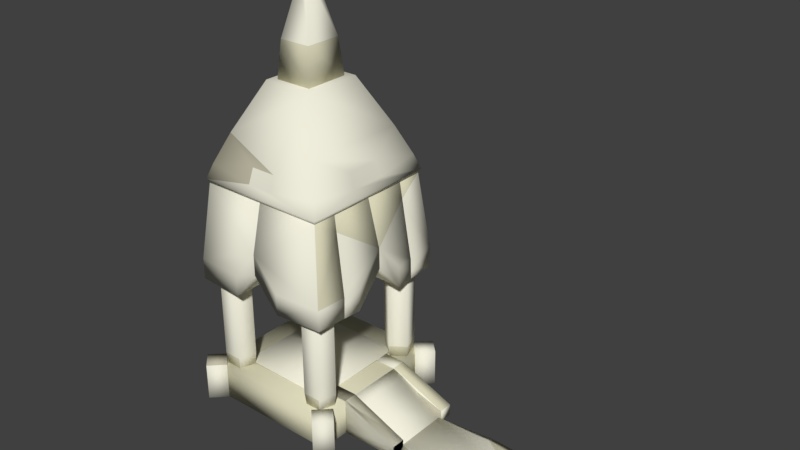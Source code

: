 # Source: FishingDock0-Colliders.blend  (saved by Blender 2.77.0; exported with 4.5.12 LTS)
import bpy
from mathutils import Matrix  # noqa: F401  (used for matrix-valued properties, if any)

bpy.ops.wm.read_factory_settings(use_empty=True)
scene = bpy.context.scene
scene.name = 'Scene'

# ---- collections
col_collection_1 = bpy.data.collections.new('Collection 1'); scene.collection.children.link(col_collection_1)

# ---- materials (node trees are filled in below, after node groups)
mat_marble01 = bpy.data.materials.new('marble01')
mat_marble01.alpha_threshold = 0.0
mat_marble01.use_transparent_shadow = False
mat_marble01.diffuse_color = (0.8627, 0.8431, 0.7059, 1.0)
mat_marble01.specular_color = (0.0, 0.0, 0.0)
mat_marble01.roughness = 0.5
mat_marble03 = bpy.data.materials.new('marble03')
mat_marble03.alpha_threshold = 0.0
mat_marble03.use_transparent_shadow = False
mat_marble03.diffuse_color = (0.6902, 0.6667, 0.4824, 1.0)
mat_marble03.specular_color = (0.0, 0.0, 0.0)
mat_marble03.roughness = 0.5
mat_marble02 = bpy.data.materials.new('marble02')
mat_marble02.alpha_threshold = 0.0
mat_marble02.use_transparent_shadow = False
mat_marble02.diffuse_color = (0.5373, 0.5098, 0.3882, 1.0)
mat_marble02.specular_color = (0.0, 0.0, 0.0)
mat_marble02.roughness = 0.5

# ---- material node trees

# ---- world
world_world = bpy.data.worlds.new('World'); scene.world = world_world
world_world.color = (0.05088, 0.05088, 0.05088)
world_world.use_sun_shadow = False
world_world.sun_shadow_jitter_overblur = 0.0
world_world.cycles.sampling_method = 'MANUAL'

# ---- meshes
me_marble01_059 = bpy.data.meshes.new('marble01.059')
me_marble01_059.from_pydata([(-2.473, 0.01674, -2.148), (-2.062, -1.083, -1.738), (-1.652, -1.083, -2.148), (-2.062, 0.01674, -1.738), (-2.062, -1.083, -2.558), (-2.473, -1.083, -2.148), (-2.062, 0.01674, -2.558), (-1.652, 0.01674, -2.148)], [], [(3, 1, 2, 7), (4, 5, 0, 6), (2, 4, 6, 7), (4, 2, 1, 5), (0, 5, 1, 3), (6, 0, 3, 7)])
me_marble01_059.polygons.foreach_set('use_smooth', [True] * 6)
me_marble01_059.polygons.foreach_set('material_index', [2, 0, 0, 2, 0, 0])
_ca = me_marble01_059.color_attributes.new('Col', 'BYTE_COLOR', 'CORNER')
_ca.data.foreach_set('color', [1.0, 1.0, 1.0, 1.0, 1.0, 1.0, 1.0, 1.0, 1.0, 1.0, 1.0, 1.0, 1.0, 1.0, 1.0, 1.0, 1.0, 1.0, 1.0, 1.0, 1.0, 1.0, 1.0, 1.0, 1.0, 1.0, 1.0, 1.0, 1.0, 1.0, 1.0, 1.0, 1.0, 1.0, 1.0, 1.0, 1.0, 1.0, 1.0, 1.0, 1.0, 1.0, 1.0, 1.0, 1.0, 1.0, 1.0, 1.0, 1.0, 1.0, 1.0, 1.0, 1.0, 1.0, 1.0, 1.0, 1.0, 1.0, 1.0, 1.0, 1.0, 1.0, 1.0, 1.0, 1.0, 1.0, 1.0, 1.0, 1.0, 1.0, 1.0, 1.0, 1.0, 1.0, 1.0, 1.0, 1.0, 1.0, 1.0, 1.0, 1.0, 1.0, 1.0, 1.0, 1.0, 1.0, 1.0, 1.0, 1.0, 1.0, 1.0, 1.0, 1.0, 1.0, 1.0, 1.0])
me_marble01_059.materials.append(mat_marble01)
me_marble01_059.materials.append(mat_marble03)
me_marble01_059.materials.append(mat_marble02)
me_marble01_059.use_remesh_preserve_volume = False
me_marble01_059.use_remesh_preserve_attributes = False
me_marble01_059.use_mirror_vertex_groups = False
me_marble01_059.update()
me_marble01_058 = bpy.data.meshes.new('marble01.058')
me_marble01_058.from_pydata([(-2.062, -1.083, 2.558), (-1.652, -1.083, 2.148), (-2.473, -1.083, 2.148), (-2.062, 0.01674, 2.558), (-2.062, -1.083, 1.738), (-1.652, 0.01674, 2.148), (-2.062, 0.01674, 1.738), (-2.473, 0.01674, 2.148)], [], [(1, 4, 6, 5), (4, 2, 7, 6), (0, 2, 4, 1), (6, 7, 3, 5), (3, 0, 1, 5), (7, 2, 0, 3)])
me_marble01_058.polygons.foreach_set('use_smooth', [True] * 6)
me_marble01_058.polygons.foreach_set('material_index', [0, 0, 0, 0, 1, 0])
_ca = me_marble01_058.color_attributes.new('Col', 'BYTE_COLOR', 'CORNER')
_ca.data.foreach_set('color', [1.0, 1.0, 1.0, 1.0, 1.0, 1.0, 1.0, 1.0, 1.0, 1.0, 1.0, 1.0, 1.0, 1.0, 1.0, 1.0, 1.0, 1.0, 1.0, 1.0, 1.0, 1.0, 1.0, 1.0, 1.0, 1.0, 1.0, 1.0, 1.0, 1.0, 1.0, 1.0, 1.0, 1.0, 1.0, 1.0, 1.0, 1.0, 1.0, 1.0, 1.0, 1.0, 1.0, 1.0, 1.0, 1.0, 1.0, 1.0, 1.0, 1.0, 1.0, 1.0, 1.0, 1.0, 1.0, 1.0, 1.0, 1.0, 1.0, 1.0, 1.0, 1.0, 1.0, 1.0, 1.0, 1.0, 1.0, 1.0, 1.0, 1.0, 1.0, 1.0, 1.0, 1.0, 1.0, 1.0, 1.0, 1.0, 1.0, 1.0, 1.0, 1.0, 1.0, 1.0, 1.0, 1.0, 1.0, 1.0, 1.0, 1.0, 1.0, 1.0, 1.0, 1.0, 1.0, 1.0])
me_marble01_058.materials.append(mat_marble01)
me_marble01_058.materials.append(mat_marble03)
me_marble01_058.materials.append(mat_marble02)
me_marble01_058.use_remesh_preserve_volume = False
me_marble01_058.use_remesh_preserve_attributes = False
me_marble01_058.use_mirror_vertex_groups = False
me_marble01_058.update()
me_marble01_057 = bpy.data.meshes.new('marble01.057')
me_marble01_057.from_pydata([(2.473, -1.083, 2.148), (1.652, -1.083, 2.148), (2.473, 0.01674, 2.148), (2.062, -1.083, 2.558), (2.062, -1.083, 1.738), (2.062, 0.01674, 2.558), (2.062, 0.01674, 1.738), (1.652, 0.01674, 2.148)], [], [(4, 1, 7, 6), (0, 4, 6, 2), (3, 1, 4, 0), (5, 3, 0, 2), (7, 1, 3, 5), (6, 7, 5, 2)])
me_marble01_057.polygons.foreach_set('use_smooth', [True] * 6)
_ca = me_marble01_057.color_attributes.new('Col', 'BYTE_COLOR', 'CORNER')
_ca.data.foreach_set('color', [1.0, 1.0, 1.0, 1.0, 1.0, 1.0, 1.0, 1.0, 1.0, 1.0, 1.0, 1.0, 1.0, 1.0, 1.0, 1.0, 1.0, 1.0, 1.0, 1.0, 1.0, 1.0, 1.0, 1.0, 1.0, 1.0, 1.0, 1.0, 1.0, 1.0, 1.0, 1.0, 1.0, 1.0, 1.0, 1.0, 1.0, 1.0, 1.0, 1.0, 1.0, 1.0, 1.0, 1.0, 1.0, 1.0, 1.0, 1.0, 1.0, 1.0, 1.0, 1.0, 1.0, 1.0, 1.0, 1.0, 1.0, 1.0, 1.0, 1.0, 1.0, 1.0, 1.0, 1.0, 1.0, 1.0, 1.0, 1.0, 1.0, 1.0, 1.0, 1.0, 1.0, 1.0, 1.0, 1.0, 1.0, 1.0, 1.0, 1.0, 1.0, 1.0, 1.0, 1.0, 1.0, 1.0, 1.0, 1.0, 1.0, 1.0, 1.0, 1.0, 1.0, 1.0, 1.0, 1.0])
me_marble01_057.materials.append(mat_marble01)
me_marble01_057.materials.append(mat_marble03)
me_marble01_057.materials.append(mat_marble02)
me_marble01_057.use_remesh_preserve_volume = False
me_marble01_057.use_remesh_preserve_attributes = False
me_marble01_057.use_mirror_vertex_groups = False
me_marble01_057.update()
me_marble01_056 = bpy.data.meshes.new('marble01.056')
me_marble01_056.from_pydata([(3.65, -0.149, -0.8), (4.5, -0.149, -1.0), (5.4, -0.149, 0.8), (6.1, -0.149, 0.7), (6.55, -0.109, 0.75), (7.4, -0.149, -0.4), (7.895, -0.149, 0.2), (7.75, -0.149, 0.4), (3.65, 0.0009855, -0.9869), (3.6, 0.0009855, 0.92), (4.5, 0.0009855, -1.291), (5.5, 0.0009855, -1.191), (5.3, 0.0009855, 1.086), (5.4, 0.0009855, 1.086), (6.55, 0.0009855, 1.036), (7.0, 0.0009855, 0.9865), (7.4, 0.0009855, -0.6909), (8.349, 0.0009855, 0.1831), (8.149, 0.0009855, -0.2869), (7.75, 0.0009855, 0.6865), (3.6, -0.149, 0.75), (5.5, -0.109, -0.9), (5.3, -0.149, 0.8), (7.0, -0.109, 0.7), (7.85, -0.149, -0.1)], [], [(10, 1, 0, 8), (6, 24, 18, 17), (4, 15, 14), (7, 17, 19), (7, 6, 17), (13, 2, 4, 14), (8, 11, 10), (8, 16, 11), (8, 18, 16), (8, 17, 18), (8, 19, 17), (8, 15, 19), (12, 22, 2, 13), (15, 4, 23), (8, 12, 13), (8, 9, 12), (5, 21, 11, 16), (8, 14, 15), (5, 0, 1), (8, 13, 14), (21, 1, 10, 11), (23, 3, 7), (24, 5, 16, 18), (23, 7, 19, 15), (8, 0, 20, 9), (21, 5, 1), (5, 24, 6), (9, 20, 22, 12), (5, 6, 7), (5, 7, 3), (5, 3, 2), (5, 2, 22), (3, 23, 2), (5, 22, 20), (5, 20, 0), (23, 4, 2)])
me_marble01_056.polygons.foreach_set('use_smooth', [True] * 36)
me_marble01_056.polygons.foreach_set('material_index', [1, 0, 1, 1, 1, 1, 0, 0, 0, 1, 1, 0, 0, 1, 0, 1, 0, 1, 0, 0, 1, 0, 1, 1, 1, 0, 0, 0, 1, 0, 1, 0, 1, 0, 0, 0])
_ca = me_marble01_056.color_attributes.new('Col', 'BYTE_COLOR', 'CORNER')
_ca.data.foreach_set('color', [1.0, 1.0, 1.0, 1.0, 1.0, 1.0, 1.0, 1.0, 1.0, 1.0, 1.0, 1.0, 1.0, 1.0, 1.0, 1.0, 1.0, 1.0, 1.0, 1.0, 1.0, 1.0, 1.0, 1.0, 1.0, 1.0, 1.0, 1.0, 1.0, 1.0, 1.0, 1.0, 1.0, 1.0, 1.0, 1.0, 1.0, 1.0, 1.0, 1.0, 1.0, 1.0, 1.0, 1.0, 1.0, 1.0, 1.0, 1.0, 1.0, 1.0, 1.0, 1.0, 1.0, 1.0, 1.0, 1.0, 1.0, 1.0, 1.0, 1.0, 1.0, 1.0, 1.0, 1.0, 1.0, 1.0, 1.0, 1.0, 1.0, 1.0, 1.0, 1.0, 1.0, 1.0, 1.0, 1.0, 1.0, 1.0, 1.0, 1.0, 1.0, 1.0, 1.0, 1.0, 1.0, 1.0, 1.0, 1.0, 1.0, 1.0, 1.0, 1.0, 1.0, 1.0, 1.0, 1.0, 1.0, 1.0, 1.0, 1.0, 1.0, 1.0, 1.0, 1.0, 1.0, 1.0, 1.0, 1.0, 1.0, 1.0, 1.0, 1.0, 1.0, 1.0, 1.0, 1.0, 1.0, 1.0, 1.0, 1.0, 1.0, 1.0, 1.0, 1.0, 1.0, 1.0, 1.0, 1.0, 1.0, 1.0, 1.0, 1.0, 1.0, 1.0, 1.0, 1.0, 1.0, 1.0, 1.0, 1.0, 1.0, 1.0, 1.0, 1.0, 1.0, 1.0, 1.0, 1.0, 1.0, 1.0, 1.0, 1.0, 1.0, 1.0, 1.0, 1.0, 1.0, 1.0, 1.0, 1.0, 1.0, 1.0, 1.0, 1.0, 1.0, 1.0, 1.0, 1.0, 1.0, 1.0, 1.0, 1.0, 1.0, 1.0, 1.0, 1.0, 1.0, 1.0, 1.0, 1.0, 1.0, 1.0, 1.0, 1.0, 1.0, 1.0, 1.0, 1.0, 1.0, 1.0, 1.0, 1.0, 1.0, 1.0, 1.0, 1.0, 1.0, 1.0, 1.0, 1.0, 1.0, 1.0, 1.0, 1.0, 1.0, 1.0, 1.0, 1.0, 1.0, 1.0, 1.0, 1.0, 1.0, 1.0, 1.0, 1.0, 1.0, 1.0, 1.0, 1.0, 1.0, 1.0, 1.0, 1.0, 1.0, 1.0, 1.0, 1.0, 1.0, 1.0, 1.0, 1.0, 1.0, 1.0, 1.0, 1.0, 1.0, 1.0, 1.0, 1.0, 1.0, 1.0, 1.0, 1.0, 1.0, 1.0, 1.0, 1.0, 1.0, 1.0, 1.0, 1.0, 1.0, 1.0, 1.0, 1.0, 1.0, 1.0, 1.0, 1.0, 1.0, 1.0, 1.0, 1.0, 1.0, 1.0, 1.0, 1.0, 1.0, 1.0, 1.0, 1.0, 1.0, 1.0, 1.0, 1.0, 1.0, 1.0, 1.0, 1.0, 1.0, 1.0, 1.0, 1.0, 1.0, 1.0, 1.0, 1.0, 1.0, 1.0, 1.0, 1.0, 1.0, 1.0, 1.0, 1.0, 1.0, 1.0, 1.0, 1.0, 1.0, 1.0, 1.0, 1.0, 1.0, 1.0, 1.0, 1.0, 1.0, 1.0, 1.0, 1.0, 1.0, 1.0, 1.0, 1.0, 1.0, 1.0, 1.0, 1.0, 1.0, 1.0, 1.0, 1.0, 1.0, 1.0, 1.0, 1.0, 1.0, 1.0, 1.0, 1.0, 1.0, 1.0, 1.0, 1.0, 1.0, 1.0, 1.0, 1.0, 1.0, 1.0, 1.0, 1.0, 1.0, 1.0, 1.0, 1.0, 1.0, 1.0, 1.0, 1.0, 1.0, 1.0, 1.0, 1.0, 1.0, 1.0, 1.0, 1.0, 1.0, 1.0, 1.0, 1.0, 1.0, 1.0, 1.0, 1.0, 1.0, 1.0, 1.0, 1.0, 1.0, 1.0, 1.0, 1.0, 1.0, 1.0, 1.0, 1.0, 1.0, 1.0, 1.0, 1.0, 1.0, 1.0, 1.0, 1.0, 1.0, 1.0, 1.0, 1.0, 1.0, 1.0, 1.0, 1.0, 1.0, 1.0, 1.0, 1.0, 1.0, 1.0, 1.0, 1.0, 1.0, 1.0, 1.0, 1.0, 1.0, 1.0, 1.0, 1.0, 1.0, 1.0, 1.0, 1.0, 1.0, 1.0, 1.0, 1.0, 1.0, 1.0, 1.0, 1.0, 1.0, 1.0, 1.0, 1.0, 1.0, 1.0, 1.0, 1.0, 1.0, 1.0, 1.0, 1.0, 1.0, 1.0, 1.0, 1.0, 1.0, 1.0, 1.0, 1.0, 1.0, 1.0, 1.0, 1.0, 1.0, 1.0, 1.0, 1.0, 1.0, 1.0, 1.0, 1.0, 1.0, 1.0, 1.0, 1.0, 1.0, 1.0, 1.0, 1.0, 1.0, 1.0, 1.0, 1.0, 1.0, 1.0, 1.0, 1.0])
me_marble01_056.materials.append(mat_marble01)
me_marble01_056.materials.append(mat_marble03)
me_marble01_056.materials.append(mat_marble02)
me_marble01_056.use_remesh_preserve_volume = False
me_marble01_056.use_remesh_preserve_attributes = False
me_marble01_056.use_mirror_vertex_groups = False
me_marble01_056.update()
me_marble01_055 = bpy.data.meshes.new('marble01.055')
me_marble01_055.from_pydata([(2.048, -0.0008, -0.8948), (2.048, -1.027, -0.8948), (3.767, -0.0008, 0.8452), (3.767, -0.0008, -0.8948), (2.048, -1.027, 0.8452), (2.048, -0.0008, 0.8452), (2.762, -0.6838, -0.8948), (2.762, -0.6838, 0.8452), (2.388, -0.88, 0.8452), (2.388, -0.88, -0.8948), (3.742, -0.1319, -0.8948), (3.742, -0.1319, 0.8452)], [], [(10, 11, 7, 6), (10, 0, 3), (3, 2, 11, 10), (6, 7, 8, 9), (5, 2, 3, 0), (8, 4, 1, 9), (5, 4, 8), (5, 8, 7), (5, 7, 11), (5, 11, 2), (4, 5, 0, 1), (10, 6, 9), (10, 9, 1), (10, 1, 0)])
me_marble01_055.polygons.foreach_set('use_smooth', [True] * 14)
_ca = me_marble01_055.color_attributes.new('Col', 'BYTE_COLOR', 'CORNER')
_ca.data.foreach_set('color', [1.0, 1.0, 1.0, 1.0, 1.0, 1.0, 1.0, 1.0, 1.0, 1.0, 1.0, 1.0, 1.0, 1.0, 1.0, 1.0, 1.0, 1.0, 1.0, 1.0, 1.0, 1.0, 1.0, 1.0, 1.0, 1.0, 1.0, 1.0, 1.0, 1.0, 1.0, 1.0, 1.0, 1.0, 1.0, 1.0, 1.0, 1.0, 1.0, 1.0, 1.0, 1.0, 1.0, 1.0, 1.0, 1.0, 1.0, 1.0, 1.0, 1.0, 1.0, 1.0, 1.0, 1.0, 1.0, 1.0, 1.0, 1.0, 1.0, 1.0, 1.0, 1.0, 1.0, 1.0, 1.0, 1.0, 1.0, 1.0, 1.0, 1.0, 1.0, 1.0, 1.0, 1.0, 1.0, 1.0, 1.0, 1.0, 1.0, 1.0, 1.0, 1.0, 1.0, 1.0, 1.0, 1.0, 1.0, 1.0, 1.0, 1.0, 1.0, 1.0, 1.0, 1.0, 1.0, 1.0, 1.0, 1.0, 1.0, 1.0, 1.0, 1.0, 1.0, 1.0, 1.0, 1.0, 1.0, 1.0, 1.0, 1.0, 1.0, 1.0, 1.0, 1.0, 1.0, 1.0, 1.0, 1.0, 1.0, 1.0, 1.0, 1.0, 1.0, 1.0, 1.0, 1.0, 1.0, 1.0, 1.0, 1.0, 1.0, 1.0, 1.0, 1.0, 1.0, 1.0, 1.0, 1.0, 1.0, 1.0, 1.0, 1.0, 1.0, 1.0, 1.0, 1.0, 1.0, 1.0, 1.0, 1.0, 1.0, 1.0, 1.0, 1.0, 1.0, 1.0, 1.0, 1.0, 1.0, 1.0, 1.0, 1.0, 1.0, 1.0, 1.0, 1.0, 1.0, 1.0, 1.0, 1.0, 1.0, 1.0, 1.0, 1.0, 1.0, 1.0, 1.0, 1.0, 1.0, 1.0, 1.0, 1.0, 1.0, 1.0, 1.0, 1.0, 1.0, 1.0, 1.0, 1.0, 1.0, 1.0])
me_marble01_055.materials.append(mat_marble01)
me_marble01_055.materials.append(mat_marble03)
me_marble01_055.materials.append(mat_marble02)
me_marble01_055.use_remesh_preserve_volume = False
me_marble01_055.use_remesh_preserve_attributes = False
me_marble01_055.use_mirror_vertex_groups = False
me_marble01_055.update()
me_marble01_054 = bpy.data.meshes.new('marble01.054')
me_marble01_054.from_pydata([(0.006718, -6.212, 1.093), (0.6775, -6.068, 1.072), (0.6702, -6.07, -1.074), (-0.006718, -6.212, -1.093), (0.9512, -6.009, 1.032), (0.9479, -6.009, -1.035), (-0.9479, -6.009, 1.035), (-0.6702, -6.07, 1.074), (-0.6775, -6.068, -1.072), (-0.9512, -6.009, -1.032), (-0.9862, -6.081, -0.7196), (-1.003, -6.227, 0.006529), (1.003, -6.227, -0.006529), (0.984, -6.08, -0.7267), (7.786e-16, -6.367, 3.247e-18), (-0.002973, -6.338, -0.8254), (0.7288, -6.274, -0.7844), (0.7733, -6.34, -0.002803), (-0.7319, -6.274, -0.7814), (-0.7733, -6.34, 0.002803), (-0.984, -6.08, 0.7267), (0.9862, -6.081, 0.7196), (0.002973, -6.338, 0.8254), (0.7319, -6.274, 0.7814), (-0.7288, -6.274, 0.7844)], [], [(2, 16, 5), (16, 13, 5), (18, 8, 9), (10, 18, 9), (23, 1, 4), (21, 23, 4), (7, 24, 6), (24, 20, 6), (9, 6, 4, 5), (7, 24, 22, 0), (16, 13, 12, 17), (20, 6, 9, 10), (8, 9, 5, 2), (3, 2, 16, 15), (10, 11, 20), (20, 11, 19, 24), (15, 16, 17, 14), (18, 8, 3, 15), (0, 22, 23, 1), (8, 2, 3), (23, 17, 12, 21), (6, 7, 1, 4), (19, 14, 22, 24), (13, 21, 12), (11, 10, 18, 19), (19, 18, 15, 14), (7, 0, 1), (22, 14, 17, 23), (4, 21, 13, 5)])
me_marble01_054.polygons.foreach_set('use_smooth', [True] * 29)
me_marble01_054.polygons.foreach_set('material_index', [2, 2, 2, 2, 2, 2, 2, 2, 0, 2, 2, 2, 2, 2, 2, 2, 2, 2, 2, 2, 2, 2, 2, 2, 2, 2, 2, 2, 2])
_ca = me_marble01_054.color_attributes.new('Col', 'BYTE_COLOR', 'CORNER')
_ca.data.foreach_set('color', [1.0, 1.0, 1.0, 1.0, 1.0, 1.0, 1.0, 1.0, 1.0, 1.0, 1.0, 1.0, 1.0, 1.0, 1.0, 1.0, 1.0, 1.0, 1.0, 1.0, 1.0, 1.0, 1.0, 1.0, 1.0, 1.0, 1.0, 1.0, 1.0, 1.0, 1.0, 1.0, 1.0, 1.0, 1.0, 1.0, 1.0, 1.0, 1.0, 1.0, 1.0, 1.0, 1.0, 1.0, 1.0, 1.0, 1.0, 1.0, 1.0, 1.0, 1.0, 1.0, 1.0, 1.0, 1.0, 1.0, 1.0, 1.0, 1.0, 1.0, 1.0, 1.0, 1.0, 1.0, 1.0, 1.0, 1.0, 1.0, 1.0, 1.0, 1.0, 1.0, 1.0, 1.0, 1.0, 1.0, 1.0, 1.0, 1.0, 1.0, 1.0, 1.0, 1.0, 1.0, 1.0, 1.0, 1.0, 1.0, 1.0, 1.0, 1.0, 1.0, 1.0, 1.0, 1.0, 1.0, 1.0, 1.0, 1.0, 1.0, 1.0, 1.0, 1.0, 1.0, 1.0, 1.0, 1.0, 1.0, 1.0, 1.0, 1.0, 1.0, 1.0, 1.0, 1.0, 1.0, 1.0, 1.0, 1.0, 1.0, 1.0, 1.0, 1.0, 1.0, 1.0, 1.0, 1.0, 1.0, 1.0, 1.0, 1.0, 1.0, 1.0, 1.0, 1.0, 1.0, 1.0, 1.0, 1.0, 1.0, 1.0, 1.0, 1.0, 1.0, 1.0, 1.0, 1.0, 1.0, 1.0, 1.0, 1.0, 1.0, 1.0, 1.0, 1.0, 1.0, 1.0, 1.0, 1.0, 1.0, 1.0, 1.0, 1.0, 1.0, 1.0, 1.0, 1.0, 1.0, 1.0, 1.0, 1.0, 1.0, 1.0, 1.0, 1.0, 1.0, 1.0, 1.0, 1.0, 1.0, 1.0, 1.0, 1.0, 1.0, 1.0, 1.0, 1.0, 1.0, 1.0, 1.0, 1.0, 1.0, 1.0, 1.0, 1.0, 1.0, 1.0, 1.0, 1.0, 1.0, 1.0, 1.0, 1.0, 1.0, 1.0, 1.0, 1.0, 1.0, 1.0, 1.0, 1.0, 1.0, 1.0, 1.0, 1.0, 1.0, 1.0, 1.0, 1.0, 1.0, 1.0, 1.0, 1.0, 1.0, 1.0, 1.0, 1.0, 1.0, 1.0, 1.0, 1.0, 1.0, 1.0, 1.0, 1.0, 1.0, 1.0, 1.0, 1.0, 1.0, 1.0, 1.0, 1.0, 1.0, 1.0, 1.0, 1.0, 1.0, 1.0, 1.0, 1.0, 1.0, 1.0, 1.0, 1.0, 1.0, 1.0, 1.0, 1.0, 1.0, 1.0, 1.0, 1.0, 1.0, 1.0, 1.0, 1.0, 1.0, 1.0, 1.0, 1.0, 1.0, 1.0, 1.0, 1.0, 1.0, 1.0, 1.0, 1.0, 1.0, 1.0, 1.0, 1.0, 1.0, 1.0, 1.0, 1.0, 1.0, 1.0, 1.0, 1.0, 1.0, 1.0, 1.0, 1.0, 1.0, 1.0, 1.0, 1.0, 1.0, 1.0, 1.0, 1.0, 1.0, 1.0, 1.0, 1.0, 1.0, 1.0, 1.0, 1.0, 1.0, 1.0, 1.0, 1.0, 1.0, 1.0, 1.0, 1.0, 1.0, 1.0, 1.0, 1.0, 1.0, 1.0, 1.0, 1.0, 1.0, 1.0, 1.0, 1.0, 1.0, 1.0, 1.0, 1.0, 1.0, 1.0, 1.0, 1.0, 1.0, 1.0, 1.0, 1.0, 1.0, 1.0, 1.0, 1.0, 1.0, 1.0, 1.0, 1.0, 1.0, 1.0, 1.0, 1.0, 1.0, 1.0, 1.0, 1.0, 1.0, 1.0, 1.0, 1.0, 1.0, 1.0, 1.0, 1.0, 1.0, 1.0, 1.0, 1.0, 1.0, 1.0, 1.0, 1.0, 1.0, 1.0, 1.0, 1.0, 1.0, 1.0, 1.0, 1.0, 1.0, 1.0, 1.0, 1.0, 1.0, 1.0, 1.0, 1.0, 1.0, 1.0, 1.0, 1.0, 1.0, 1.0, 1.0, 1.0, 1.0, 1.0, 1.0, 1.0, 1.0, 1.0, 1.0, 1.0, 1.0, 1.0, 1.0, 1.0, 1.0, 1.0, 1.0, 1.0, 1.0])
me_marble01_054.materials.append(mat_marble01)
me_marble01_054.materials.append(mat_marble03)
me_marble01_054.materials.append(mat_marble02)
me_marble01_054.use_remesh_preserve_volume = False
me_marble01_054.use_remesh_preserve_attributes = False
me_marble01_054.use_mirror_vertex_groups = False
me_marble01_054.update()
me_marble01_053 = bpy.data.meshes.new('marble01.053')
me_marble01_053.from_pydata([(2.05, -1.05, 0.8052), (3.75, -2.98e-08, 1.205), (1.41, -2.98e-08, 1.205), (1.41, -1.05, 1.205), (2.05, -1.05, 1.205), (3.75, -0.35, 1.205), (3.75, -0.35, 0.8052), (3.75, -2.98e-08, 0.8052), (1.41, -1.05, 0.8052), (1.41, -2.98e-08, 0.8052)], [], [(6, 5, 4, 0), (2, 3, 4), (7, 1, 5, 6), (6, 0, 8), (5, 1, 2, 4), (0, 4, 3, 8), (2, 1, 7, 9), (3, 2, 9, 8), (9, 7, 6, 8)])
me_marble01_053.polygons.foreach_set('use_smooth', [True] * 9)
me_marble01_053.polygons.foreach_set('material_index', [1, 0, 0, 0, 0, 0, 0, 0, 2])
_ca = me_marble01_053.color_attributes.new('Col', 'BYTE_COLOR', 'CORNER')
_ca.data.foreach_set('color', [1.0, 1.0, 1.0, 1.0, 1.0, 1.0, 1.0, 1.0, 1.0, 1.0, 1.0, 1.0, 1.0, 1.0, 1.0, 1.0, 1.0, 1.0, 1.0, 1.0, 1.0, 1.0, 1.0, 1.0, 1.0, 1.0, 1.0, 1.0, 1.0, 1.0, 1.0, 1.0, 1.0, 1.0, 1.0, 1.0, 1.0, 1.0, 1.0, 1.0, 1.0, 1.0, 1.0, 1.0, 1.0, 1.0, 1.0, 1.0, 1.0, 1.0, 1.0, 1.0, 1.0, 1.0, 1.0, 1.0, 1.0, 1.0, 1.0, 1.0, 1.0, 1.0, 1.0, 1.0, 1.0, 1.0, 1.0, 1.0, 1.0, 1.0, 1.0, 1.0, 1.0, 1.0, 1.0, 1.0, 1.0, 1.0, 1.0, 1.0, 1.0, 1.0, 1.0, 1.0, 1.0, 1.0, 1.0, 1.0, 1.0, 1.0, 1.0, 1.0, 1.0, 1.0, 1.0, 1.0, 1.0, 1.0, 1.0, 1.0, 1.0, 1.0, 1.0, 1.0, 1.0, 1.0, 1.0, 1.0, 1.0, 1.0, 1.0, 1.0, 1.0, 1.0, 1.0, 1.0, 1.0, 1.0, 1.0, 1.0, 1.0, 1.0, 1.0, 1.0, 1.0, 1.0, 1.0, 1.0, 1.0, 1.0, 1.0, 1.0, 1.0, 1.0, 1.0, 1.0])
me_marble01_053.materials.append(mat_marble01)
me_marble01_053.materials.append(mat_marble03)
me_marble01_053.materials.append(mat_marble02)
me_marble01_053.use_remesh_preserve_volume = False
me_marble01_053.use_remesh_preserve_attributes = False
me_marble01_053.use_mirror_vertex_groups = False
me_marble01_053.update()
me_marble01_052 = bpy.data.meshes.new('marble01.052')
me_marble01_052.from_pydata([(-2.05, -2.51e-16, 2.15), (-2.05, -2.51e-16, -2.15), (2.05, 2.51e-16, -2.15), (2.05, 2.51e-16, 2.15), (-2.05, -1.02, 2.15), (-2.05, -1.02, -2.15), (2.05, -1.02, -2.15), (2.05, -1.02, 2.15)], [], [(1, 2, 6, 5), (7, 6, 2, 3), (0, 3, 2, 1), (4, 0, 1, 5), (7, 3, 0, 4), (4, 5, 6, 7)])
me_marble01_052.polygons.foreach_set('use_smooth', [True] * 6)
me_marble01_052.polygons.foreach_set('material_index', [1, 1, 1, 1, 1, 1])
_ca = me_marble01_052.color_attributes.new('Col', 'BYTE_COLOR', 'CORNER')
_ca.data.foreach_set('color', [1.0, 1.0, 1.0, 1.0, 1.0, 1.0, 1.0, 1.0, 1.0, 1.0, 1.0, 1.0, 1.0, 1.0, 1.0, 1.0, 1.0, 1.0, 1.0, 1.0, 1.0, 1.0, 1.0, 1.0, 1.0, 1.0, 1.0, 1.0, 1.0, 1.0, 1.0, 1.0, 1.0, 1.0, 1.0, 1.0, 1.0, 1.0, 1.0, 1.0, 1.0, 1.0, 1.0, 1.0, 1.0, 1.0, 1.0, 1.0, 1.0, 1.0, 1.0, 1.0, 1.0, 1.0, 1.0, 1.0, 1.0, 1.0, 1.0, 1.0, 1.0, 1.0, 1.0, 1.0, 1.0, 1.0, 1.0, 1.0, 1.0, 1.0, 1.0, 1.0, 1.0, 1.0, 1.0, 1.0, 1.0, 1.0, 1.0, 1.0, 1.0, 1.0, 1.0, 1.0, 1.0, 1.0, 1.0, 1.0, 1.0, 1.0, 1.0, 1.0, 1.0, 1.0, 1.0, 1.0])
me_marble01_052.materials.append(mat_marble01)
me_marble01_052.materials.append(mat_marble03)
me_marble01_052.materials.append(mat_marble02)
me_marble01_052.use_remesh_preserve_volume = False
me_marble01_052.use_remesh_preserve_attributes = False
me_marble01_052.use_mirror_vertex_groups = False
me_marble01_052.update()
me_marble01_051 = bpy.data.meshes.new('marble01.051')
me_marble01_051.from_pydata([(-1.41, -1.02, 1.51), (1.41, -1.02, 1.51), (1.41, -1.02, -1.51), (-1.41, -1.02, -1.51), (-1.41, -1.06, 1.51), (1.41, -1.06, 1.51), (1.41, -1.06, -1.51), (-1.41, -1.06, -1.51)], [], [(3, 2, 6, 7), (5, 6, 2, 1), (0, 1, 2, 3), (4, 0, 3, 7), (5, 1, 0, 4), (4, 7, 6, 5)])
me_marble01_051.polygons.foreach_set('use_smooth', [True] * 6)
_ca = me_marble01_051.color_attributes.new('Col', 'BYTE_COLOR', 'CORNER')
_ca.data.foreach_set('color', [1.0, 1.0, 1.0, 1.0, 1.0, 1.0, 1.0, 1.0, 1.0, 1.0, 1.0, 1.0, 1.0, 1.0, 1.0, 1.0, 1.0, 1.0, 1.0, 1.0, 1.0, 1.0, 1.0, 1.0, 1.0, 1.0, 1.0, 1.0, 1.0, 1.0, 1.0, 1.0, 1.0, 1.0, 1.0, 1.0, 1.0, 1.0, 1.0, 1.0, 1.0, 1.0, 1.0, 1.0, 1.0, 1.0, 1.0, 1.0, 1.0, 1.0, 1.0, 1.0, 1.0, 1.0, 1.0, 1.0, 1.0, 1.0, 1.0, 1.0, 1.0, 1.0, 1.0, 1.0, 1.0, 1.0, 1.0, 1.0, 1.0, 1.0, 1.0, 1.0, 1.0, 1.0, 1.0, 1.0, 1.0, 1.0, 1.0, 1.0, 1.0, 1.0, 1.0, 1.0, 1.0, 1.0, 1.0, 1.0, 1.0, 1.0, 1.0, 1.0, 1.0, 1.0, 1.0, 1.0])
me_marble01_051.materials.append(mat_marble01)
me_marble01_051.materials.append(mat_marble03)
me_marble01_051.materials.append(mat_marble02)
me_marble01_051.use_remesh_preserve_volume = False
me_marble01_051.use_remesh_preserve_attributes = False
me_marble01_051.use_mirror_vertex_groups = False
me_marble01_051.update()
me_marble01_050 = bpy.data.meshes.new('marble01.050')
me_marble01_050.from_pydata([(-1.54, -1.366, -1.191), (-1.113, -1.366, -1.501), (-1.276, -1.366, -2.004), (-1.804, -1.366, -2.004), (-1.967, -1.366, -1.501), (-1.54, -0.9864, -1.24), (-1.16, -0.9864, -1.516), (-1.305, -0.9864, -1.964), (-1.775, -0.9864, -1.964), (-1.92, -0.9864, -1.516), (-1.54, -3.686, -1.191), (-1.113, -3.686, -1.501), (-1.276, -3.686, -2.004), (-1.804, -3.686, -2.004), (-1.967, -3.686, -1.501), (-1.54, -3.766, -1.265), (-1.183, -3.766, -1.524), (-1.319, -3.766, -1.944), (-1.761, -3.766, -1.944), (-1.897, -3.766, -1.524)], [], [(18, 15, 19), (16, 15, 18), (17, 16, 18), (12, 18, 13), (17, 18, 12), (13, 14, 4, 3), (11, 12, 2, 1), (9, 5, 7, 8), (6, 5, 0, 1), (2, 7, 6, 1), (15, 10, 14, 19), (11, 10, 15, 16), (8, 3, 4, 9), (18, 19, 14, 13), (9, 4, 0, 5), (11, 1, 0, 10), (2, 3, 8, 7), (12, 13, 3, 2), (16, 17, 12, 11), (7, 5, 6), (0, 4, 14, 10)])
me_marble01_050.polygons.foreach_set('use_smooth', [True] * 21)
me_marble01_050.polygons.foreach_set('material_index', [0, 0, 0, 0, 0, 0, 0, 0, 0, 0, 0, 0, 1, 0, 1, 1, 1, 0, 0, 0, 1])
_ca = me_marble01_050.color_attributes.new('Col', 'BYTE_COLOR', 'CORNER')
_ca.data.foreach_set('color', [1.0, 1.0, 1.0, 1.0, 1.0, 1.0, 1.0, 1.0, 1.0, 1.0, 1.0, 1.0, 1.0, 1.0, 1.0, 1.0, 1.0, 1.0, 1.0, 1.0, 1.0, 1.0, 1.0, 1.0, 1.0, 1.0, 1.0, 1.0, 1.0, 1.0, 1.0, 1.0, 1.0, 1.0, 1.0, 1.0, 1.0, 1.0, 1.0, 1.0, 1.0, 1.0, 1.0, 1.0, 1.0, 1.0, 1.0, 1.0, 1.0, 1.0, 1.0, 1.0, 1.0, 1.0, 1.0, 1.0, 1.0, 1.0, 1.0, 1.0, 1.0, 1.0, 1.0, 1.0, 1.0, 1.0, 1.0, 1.0, 1.0, 1.0, 1.0, 1.0, 1.0, 1.0, 1.0, 1.0, 1.0, 1.0, 1.0, 1.0, 1.0, 1.0, 1.0, 1.0, 1.0, 1.0, 1.0, 1.0, 1.0, 1.0, 1.0, 1.0, 1.0, 1.0, 1.0, 1.0, 1.0, 1.0, 1.0, 1.0, 1.0, 1.0, 1.0, 1.0, 1.0, 1.0, 1.0, 1.0, 1.0, 1.0, 1.0, 1.0, 1.0, 1.0, 1.0, 1.0, 1.0, 1.0, 1.0, 1.0, 1.0, 1.0, 1.0, 1.0, 1.0, 1.0, 1.0, 1.0, 1.0, 1.0, 1.0, 1.0, 1.0, 1.0, 1.0, 1.0, 1.0, 1.0, 1.0, 1.0, 1.0, 1.0, 1.0, 1.0, 1.0, 1.0, 1.0, 1.0, 1.0, 1.0, 1.0, 1.0, 1.0, 1.0, 1.0, 1.0, 1.0, 1.0, 1.0, 1.0, 1.0, 1.0, 1.0, 1.0, 1.0, 1.0, 1.0, 1.0, 1.0, 1.0, 1.0, 1.0, 1.0, 1.0, 1.0, 1.0, 1.0, 1.0, 1.0, 1.0, 1.0, 1.0, 1.0, 1.0, 1.0, 1.0, 1.0, 1.0, 1.0, 1.0, 1.0, 1.0, 1.0, 1.0, 1.0, 1.0, 1.0, 1.0, 1.0, 1.0, 1.0, 1.0, 1.0, 1.0, 1.0, 1.0, 1.0, 1.0, 1.0, 1.0, 1.0, 1.0, 1.0, 1.0, 1.0, 1.0, 1.0, 1.0, 1.0, 1.0, 1.0, 1.0, 1.0, 1.0, 1.0, 1.0, 1.0, 1.0, 1.0, 1.0, 1.0, 1.0, 1.0, 1.0, 1.0, 1.0, 1.0, 1.0, 1.0, 1.0, 1.0, 1.0, 1.0, 1.0, 1.0, 1.0, 1.0, 1.0, 1.0, 1.0, 1.0, 1.0, 1.0, 1.0, 1.0, 1.0, 1.0, 1.0, 1.0, 1.0, 1.0, 1.0, 1.0, 1.0, 1.0, 1.0, 1.0, 1.0, 1.0, 1.0, 1.0, 1.0, 1.0, 1.0, 1.0, 1.0, 1.0, 1.0, 1.0, 1.0, 1.0, 1.0, 1.0, 1.0, 1.0, 1.0, 1.0, 1.0, 1.0, 1.0, 1.0, 1.0, 1.0, 1.0, 1.0, 1.0, 1.0, 1.0, 1.0, 1.0, 1.0, 1.0, 1.0, 1.0, 1.0, 1.0, 1.0, 1.0, 1.0, 1.0, 1.0, 1.0])
me_marble01_050.materials.append(mat_marble01)
me_marble01_050.materials.append(mat_marble03)
me_marble01_050.materials.append(mat_marble02)
me_marble01_050.use_remesh_preserve_volume = False
me_marble01_050.use_remesh_preserve_attributes = False
me_marble01_050.use_mirror_vertex_groups = False
me_marble01_050.update()
me_marble01_049 = bpy.data.meshes.new('marble01.049')
me_marble01_049.from_pydata([(1.54, -1.366, -1.191), (1.967, -1.366, -1.501), (1.804, -1.366, -2.004), (1.276, -1.366, -2.004), (1.113, -1.366, -1.501), (1.54, -0.9864, -1.24), (1.16, -0.9864, -1.516), (1.305, -0.9864, -1.964), (1.775, -0.9864, -1.964), (1.92, -0.9864, -1.516), (1.54, -3.686, -1.191), (1.967, -3.686, -1.501), (1.804, -3.686, -2.004), (1.276, -3.686, -2.004), (1.113, -3.686, -1.501), (1.54, -3.766, -1.265), (1.897, -3.766, -1.524), (1.761, -3.766, -1.944), (1.319, -3.766, -1.944), (1.183, -3.766, -1.524)], [], [(12, 18, 13), (17, 18, 12), (12, 13, 3, 2), (5, 9, 8, 6), (0, 4, 14, 10), (2, 3, 7, 8), (15, 10, 14, 19), (0, 10, 11, 1), (11, 10, 15, 16), (9, 5, 0, 1), (13, 14, 4, 3), (6, 7, 3, 4), (8, 9, 1, 2), (8, 7, 6), (15, 19, 18, 16), (11, 12, 2, 1), (18, 17, 16), (18, 19, 14, 13), (16, 17, 12, 11), (5, 6, 4, 0)])
me_marble01_049.polygons.foreach_set('use_smooth', [True] * 20)
me_marble01_049.polygons.foreach_set('material_index', [0, 0, 0, 0, 1, 1, 0, 0, 0, 0, 0, 0, 0, 0, 0, 0, 0, 0, 0, 0])
_ca = me_marble01_049.color_attributes.new('Col', 'BYTE_COLOR', 'CORNER')
_ca.data.foreach_set('color', [1.0, 1.0, 1.0, 1.0, 1.0, 1.0, 1.0, 1.0, 1.0, 1.0, 1.0, 1.0, 1.0, 1.0, 1.0, 1.0, 1.0, 1.0, 1.0, 1.0, 1.0, 1.0, 1.0, 1.0, 1.0, 1.0, 1.0, 1.0, 1.0, 1.0, 1.0, 1.0, 1.0, 1.0, 1.0, 1.0, 1.0, 1.0, 1.0, 1.0, 1.0, 1.0, 1.0, 1.0, 1.0, 1.0, 1.0, 1.0, 1.0, 1.0, 1.0, 1.0, 1.0, 1.0, 1.0, 1.0, 1.0, 1.0, 1.0, 1.0, 1.0, 1.0, 1.0, 1.0, 1.0, 1.0, 1.0, 1.0, 1.0, 1.0, 1.0, 1.0, 1.0, 1.0, 1.0, 1.0, 1.0, 1.0, 1.0, 1.0, 1.0, 1.0, 1.0, 1.0, 1.0, 1.0, 1.0, 1.0, 1.0, 1.0, 1.0, 1.0, 1.0, 1.0, 1.0, 1.0, 1.0, 1.0, 1.0, 1.0, 1.0, 1.0, 1.0, 1.0, 1.0, 1.0, 1.0, 1.0, 1.0, 1.0, 1.0, 1.0, 1.0, 1.0, 1.0, 1.0, 1.0, 1.0, 1.0, 1.0, 1.0, 1.0, 1.0, 1.0, 1.0, 1.0, 1.0, 1.0, 1.0, 1.0, 1.0, 1.0, 1.0, 1.0, 1.0, 1.0, 1.0, 1.0, 1.0, 1.0, 1.0, 1.0, 1.0, 1.0, 1.0, 1.0, 1.0, 1.0, 1.0, 1.0, 1.0, 1.0, 1.0, 1.0, 1.0, 1.0, 1.0, 1.0, 1.0, 1.0, 1.0, 1.0, 1.0, 1.0, 1.0, 1.0, 1.0, 1.0, 1.0, 1.0, 1.0, 1.0, 1.0, 1.0, 1.0, 1.0, 1.0, 1.0, 1.0, 1.0, 1.0, 1.0, 1.0, 1.0, 1.0, 1.0, 1.0, 1.0, 1.0, 1.0, 1.0, 1.0, 1.0, 1.0, 1.0, 1.0, 1.0, 1.0, 1.0, 1.0, 1.0, 1.0, 1.0, 1.0, 1.0, 1.0, 1.0, 1.0, 1.0, 1.0, 1.0, 1.0, 1.0, 1.0, 1.0, 1.0, 1.0, 1.0, 1.0, 1.0, 1.0, 1.0, 1.0, 1.0, 1.0, 1.0, 1.0, 1.0, 1.0, 1.0, 1.0, 1.0, 1.0, 1.0, 1.0, 1.0, 1.0, 1.0, 1.0, 1.0, 1.0, 1.0, 1.0, 1.0, 1.0, 1.0, 1.0, 1.0, 1.0, 1.0, 1.0, 1.0, 1.0, 1.0, 1.0, 1.0, 1.0, 1.0, 1.0, 1.0, 1.0, 1.0, 1.0, 1.0, 1.0, 1.0, 1.0, 1.0, 1.0, 1.0, 1.0, 1.0, 1.0, 1.0, 1.0, 1.0, 1.0, 1.0, 1.0, 1.0, 1.0, 1.0, 1.0, 1.0, 1.0, 1.0, 1.0, 1.0, 1.0, 1.0, 1.0, 1.0, 1.0, 1.0, 1.0, 1.0, 1.0, 1.0, 1.0, 1.0, 1.0, 1.0, 1.0, 1.0])
me_marble01_049.materials.append(mat_marble01)
me_marble01_049.materials.append(mat_marble03)
me_marble01_049.materials.append(mat_marble02)
me_marble01_049.use_remesh_preserve_volume = False
me_marble01_049.use_remesh_preserve_attributes = False
me_marble01_049.use_mirror_vertex_groups = False
me_marble01_049.update()
me_marble01_048 = bpy.data.meshes.new('marble01.048')
me_marble01_048.from_pydata([(1.54, -1.366, 1.191), (1.113, -1.366, 1.501), (1.276, -1.366, 2.004), (1.804, -1.366, 2.004), (1.967, -1.366, 1.501), (1.54, -0.9864, 1.24), (1.16, -0.9864, 1.516), (1.305, -0.9864, 1.964), (1.775, -0.9864, 1.964), (1.92, -0.9864, 1.516), (1.54, -3.686, 1.191), (1.113, -3.686, 1.501), (1.276, -3.686, 2.004), (1.804, -3.686, 2.004), (1.967, -3.686, 1.501), (1.54, -3.766, 1.265), (1.183, -3.766, 1.524), (1.319, -3.766, 1.944), (1.761, -3.766, 1.944), (1.897, -3.766, 1.524)], [], [(19, 18, 17), (7, 6, 1, 2), (13, 18, 19, 14), (7, 5, 6), (1, 11, 12, 2), (16, 15, 19, 17), (8, 3, 4, 9), (9, 4, 0, 5), (2, 12, 13, 3), (15, 16, 11, 10), (0, 10, 11, 1), (17, 13, 12), (17, 18, 13), (13, 14, 4, 3), (6, 5, 0, 1), (9, 5, 7, 8), (7, 2, 3, 8), (14, 10, 0, 4), (14, 19, 15, 10), (12, 11, 16, 17)])
me_marble01_048.polygons.foreach_set('use_smooth', [True] * 20)
me_marble01_048.polygons.foreach_set('material_index', [0, 0, 0, 0, 0, 0, 1, 1, 0, 0, 0, 0, 0, 0, 0, 0, 1, 0, 0, 0])
_ca = me_marble01_048.color_attributes.new('Col', 'BYTE_COLOR', 'CORNER')
_ca.data.foreach_set('color', [1.0, 1.0, 1.0, 1.0, 1.0, 1.0, 1.0, 1.0, 1.0, 1.0, 1.0, 1.0, 1.0, 1.0, 1.0, 1.0, 1.0, 1.0, 1.0, 1.0, 1.0, 1.0, 1.0, 1.0, 1.0, 1.0, 1.0, 1.0, 1.0, 1.0, 1.0, 1.0, 1.0, 1.0, 1.0, 1.0, 1.0, 1.0, 1.0, 1.0, 1.0, 1.0, 1.0, 1.0, 1.0, 1.0, 1.0, 1.0, 1.0, 1.0, 1.0, 1.0, 1.0, 1.0, 1.0, 1.0, 1.0, 1.0, 1.0, 1.0, 1.0, 1.0, 1.0, 1.0, 1.0, 1.0, 1.0, 1.0, 1.0, 1.0, 1.0, 1.0, 1.0, 1.0, 1.0, 1.0, 1.0, 1.0, 1.0, 1.0, 1.0, 1.0, 1.0, 1.0, 1.0, 1.0, 1.0, 1.0, 1.0, 1.0, 1.0, 1.0, 1.0, 1.0, 1.0, 1.0, 1.0, 1.0, 1.0, 1.0, 1.0, 1.0, 1.0, 1.0, 1.0, 1.0, 1.0, 1.0, 1.0, 1.0, 1.0, 1.0, 1.0, 1.0, 1.0, 1.0, 1.0, 1.0, 1.0, 1.0, 1.0, 1.0, 1.0, 1.0, 1.0, 1.0, 1.0, 1.0, 1.0, 1.0, 1.0, 1.0, 1.0, 1.0, 1.0, 1.0, 1.0, 1.0, 1.0, 1.0, 1.0, 1.0, 1.0, 1.0, 1.0, 1.0, 1.0, 1.0, 1.0, 1.0, 1.0, 1.0, 1.0, 1.0, 1.0, 1.0, 1.0, 1.0, 1.0, 1.0, 1.0, 1.0, 1.0, 1.0, 1.0, 1.0, 1.0, 1.0, 1.0, 1.0, 1.0, 1.0, 1.0, 1.0, 1.0, 1.0, 1.0, 1.0, 1.0, 1.0, 1.0, 1.0, 1.0, 1.0, 1.0, 1.0, 1.0, 1.0, 1.0, 1.0, 1.0, 1.0, 1.0, 1.0, 1.0, 1.0, 1.0, 1.0, 1.0, 1.0, 1.0, 1.0, 1.0, 1.0, 1.0, 1.0, 1.0, 1.0, 1.0, 1.0, 1.0, 1.0, 1.0, 1.0, 1.0, 1.0, 1.0, 1.0, 1.0, 1.0, 1.0, 1.0, 1.0, 1.0, 1.0, 1.0, 1.0, 1.0, 1.0, 1.0, 1.0, 1.0, 1.0, 1.0, 1.0, 1.0, 1.0, 1.0, 1.0, 1.0, 1.0, 1.0, 1.0, 1.0, 1.0, 1.0, 1.0, 1.0, 1.0, 1.0, 1.0, 1.0, 1.0, 1.0, 1.0, 1.0, 1.0, 1.0, 1.0, 1.0, 1.0, 1.0, 1.0, 1.0, 1.0, 1.0, 1.0, 1.0, 1.0, 1.0, 1.0, 1.0, 1.0, 1.0, 1.0, 1.0, 1.0, 1.0, 1.0, 1.0, 1.0, 1.0, 1.0, 1.0, 1.0, 1.0, 1.0, 1.0, 1.0, 1.0, 1.0, 1.0, 1.0, 1.0, 1.0, 1.0, 1.0, 1.0, 1.0, 1.0, 1.0, 1.0, 1.0, 1.0])
me_marble01_048.materials.append(mat_marble01)
me_marble01_048.materials.append(mat_marble03)
me_marble01_048.materials.append(mat_marble02)
me_marble01_048.use_remesh_preserve_volume = False
me_marble01_048.use_remesh_preserve_attributes = False
me_marble01_048.use_mirror_vertex_groups = False
me_marble01_048.update()
me_marble01_047 = bpy.data.meshes.new('marble01.047')
me_marble01_047.from_pydata([(-1.54, -1.366, 1.191), (-1.967, -1.366, 1.501), (-1.804, -1.366, 2.004), (-1.276, -1.366, 2.004), (-1.113, -1.366, 1.501), (-1.54, -0.9864, 1.24), (-1.16, -0.9864, 1.516), (-1.305, -0.9864, 1.964), (-1.775, -0.9864, 1.964), (-1.92, -0.9864, 1.516), (-1.54, -3.686, 1.191), (-1.967, -3.686, 1.501), (-1.804, -3.686, 2.004), (-1.276, -3.686, 2.004), (-1.113, -3.686, 1.501), (-1.54, -3.766, 1.265), (-1.897, -3.766, 1.524), (-1.761, -3.766, 1.944), (-1.319, -3.766, 1.944), (-1.183, -3.766, 1.524)], [], [(19, 18, 17), (1, 11, 12, 2), (6, 4, 0, 5), (9, 8, 7, 5), (13, 14, 4, 3), (17, 12, 11, 16), (8, 9, 1, 2), (8, 2, 3, 7), (3, 4, 6, 7), (17, 13, 12), (17, 18, 13), (2, 12, 13, 3), (19, 14, 13, 18), (4, 14, 10, 0), (7, 6, 5), (0, 10, 11, 1), (14, 19, 15, 10), (9, 5, 0, 1), (16, 15, 19, 17), (15, 16, 11, 10)])
me_marble01_047.polygons.foreach_set('use_smooth', [True] * 20)
me_marble01_047.polygons.foreach_set('material_index', [0, 0, 1, 0, 0, 0, 0, 1, 1, 0, 0, 0, 0, 1, 0, 0, 0, 0, 0, 0])
_ca = me_marble01_047.color_attributes.new('Col', 'BYTE_COLOR', 'CORNER')
_ca.data.foreach_set('color', [1.0, 1.0, 1.0, 1.0, 1.0, 1.0, 1.0, 1.0, 1.0, 1.0, 1.0, 1.0, 1.0, 1.0, 1.0, 1.0, 1.0, 1.0, 1.0, 1.0, 1.0, 1.0, 1.0, 1.0, 1.0, 1.0, 1.0, 1.0, 1.0, 1.0, 1.0, 1.0, 1.0, 1.0, 1.0, 1.0, 1.0, 1.0, 1.0, 1.0, 1.0, 1.0, 1.0, 1.0, 1.0, 1.0, 1.0, 1.0, 1.0, 1.0, 1.0, 1.0, 1.0, 1.0, 1.0, 1.0, 1.0, 1.0, 1.0, 1.0, 1.0, 1.0, 1.0, 1.0, 1.0, 1.0, 1.0, 1.0, 1.0, 1.0, 1.0, 1.0, 1.0, 1.0, 1.0, 1.0, 1.0, 1.0, 1.0, 1.0, 1.0, 1.0, 1.0, 1.0, 1.0, 1.0, 1.0, 1.0, 1.0, 1.0, 1.0, 1.0, 1.0, 1.0, 1.0, 1.0, 1.0, 1.0, 1.0, 1.0, 1.0, 1.0, 1.0, 1.0, 1.0, 1.0, 1.0, 1.0, 1.0, 1.0, 1.0, 1.0, 1.0, 1.0, 1.0, 1.0, 1.0, 1.0, 1.0, 1.0, 1.0, 1.0, 1.0, 1.0, 1.0, 1.0, 1.0, 1.0, 1.0, 1.0, 1.0, 1.0, 1.0, 1.0, 1.0, 1.0, 1.0, 1.0, 1.0, 1.0, 1.0, 1.0, 1.0, 1.0, 1.0, 1.0, 1.0, 1.0, 1.0, 1.0, 1.0, 1.0, 1.0, 1.0, 1.0, 1.0, 1.0, 1.0, 1.0, 1.0, 1.0, 1.0, 1.0, 1.0, 1.0, 1.0, 1.0, 1.0, 1.0, 1.0, 1.0, 1.0, 1.0, 1.0, 1.0, 1.0, 1.0, 1.0, 1.0, 1.0, 1.0, 1.0, 1.0, 1.0, 1.0, 1.0, 1.0, 1.0, 1.0, 1.0, 1.0, 1.0, 1.0, 1.0, 1.0, 1.0, 1.0, 1.0, 1.0, 1.0, 1.0, 1.0, 1.0, 1.0, 1.0, 1.0, 1.0, 1.0, 1.0, 1.0, 1.0, 1.0, 1.0, 1.0, 1.0, 1.0, 1.0, 1.0, 1.0, 1.0, 1.0, 1.0, 1.0, 1.0, 1.0, 1.0, 1.0, 1.0, 1.0, 1.0, 1.0, 1.0, 1.0, 1.0, 1.0, 1.0, 1.0, 1.0, 1.0, 1.0, 1.0, 1.0, 1.0, 1.0, 1.0, 1.0, 1.0, 1.0, 1.0, 1.0, 1.0, 1.0, 1.0, 1.0, 1.0, 1.0, 1.0, 1.0, 1.0, 1.0, 1.0, 1.0, 1.0, 1.0, 1.0, 1.0, 1.0, 1.0, 1.0, 1.0, 1.0, 1.0, 1.0, 1.0, 1.0, 1.0, 1.0, 1.0, 1.0, 1.0, 1.0, 1.0, 1.0, 1.0, 1.0, 1.0, 1.0, 1.0, 1.0, 1.0, 1.0, 1.0, 1.0, 1.0, 1.0, 1.0, 1.0, 1.0, 1.0, 1.0, 1.0, 1.0, 1.0, 1.0])
me_marble01_047.materials.append(mat_marble01)
me_marble01_047.materials.append(mat_marble03)
me_marble01_047.materials.append(mat_marble02)
me_marble01_047.use_remesh_preserve_volume = False
me_marble01_047.use_remesh_preserve_attributes = False
me_marble01_047.use_mirror_vertex_groups = False
me_marble01_047.update()
me_marble01_046 = bpy.data.meshes.new('marble01.046')
me_marble01_046.from_pydata([(2.05, -1.05, -1.245), (3.75, -0.35, -1.245), (3.75, 4.592e-16, -1.245), (3.75, -0.35, -0.8448), (3.75, 4.592e-16, -0.8448), (1.41, -1.05, -1.245), (1.41, 1.727e-16, -1.245), (2.05, -1.05, -0.8448), (1.41, 1.727e-16, -0.8448), (1.41, -1.05, -0.8448)], [], [(3, 2, 4), (3, 1, 2), (0, 7, 9, 5), (6, 2, 1, 5), (8, 9, 7), (9, 8, 6, 5), (1, 0, 5), (3, 4, 8, 7), (8, 4, 2, 6), (1, 3, 7, 0)])
me_marble01_046.polygons.foreach_set('use_smooth', [True] * 10)
me_marble01_046.polygons.foreach_set('material_index', [0, 0, 2, 0, 2, 2, 0, 0, 0, 0])
_ca = me_marble01_046.color_attributes.new('Col', 'BYTE_COLOR', 'CORNER')
_ca.data.foreach_set('color', [1.0, 1.0, 1.0, 1.0, 1.0, 1.0, 1.0, 1.0, 1.0, 1.0, 1.0, 1.0, 1.0, 1.0, 1.0, 1.0, 1.0, 1.0, 1.0, 1.0, 1.0, 1.0, 1.0, 1.0, 1.0, 1.0, 1.0, 1.0, 1.0, 1.0, 1.0, 1.0, 1.0, 1.0, 1.0, 1.0, 1.0, 1.0, 1.0, 1.0, 1.0, 1.0, 1.0, 1.0, 1.0, 1.0, 1.0, 1.0, 1.0, 1.0, 1.0, 1.0, 1.0, 1.0, 1.0, 1.0, 1.0, 1.0, 1.0, 1.0, 1.0, 1.0, 1.0, 1.0, 1.0, 1.0, 1.0, 1.0, 1.0, 1.0, 1.0, 1.0, 1.0, 1.0, 1.0, 1.0, 1.0, 1.0, 1.0, 1.0, 1.0, 1.0, 1.0, 1.0, 1.0, 1.0, 1.0, 1.0, 1.0, 1.0, 1.0, 1.0, 1.0, 1.0, 1.0, 1.0, 1.0, 1.0, 1.0, 1.0, 1.0, 1.0, 1.0, 1.0, 1.0, 1.0, 1.0, 1.0, 1.0, 1.0, 1.0, 1.0, 1.0, 1.0, 1.0, 1.0, 1.0, 1.0, 1.0, 1.0, 1.0, 1.0, 1.0, 1.0, 1.0, 1.0, 1.0, 1.0, 1.0, 1.0, 1.0, 1.0, 1.0, 1.0, 1.0, 1.0, 1.0, 1.0, 1.0, 1.0, 1.0, 1.0, 1.0, 1.0])
me_marble01_046.materials.append(mat_marble01)
me_marble01_046.materials.append(mat_marble03)
me_marble01_046.materials.append(mat_marble02)
me_marble01_046.use_remesh_preserve_volume = False
me_marble01_046.use_remesh_preserve_attributes = False
me_marble01_046.use_mirror_vertex_groups = False
me_marble01_046.update()
me_marble01_045 = bpy.data.meshes.new('marble01.045')
me_marble01_045.from_pydata([(2.05, -1.05, -1.245), (3.75, -0.35, -1.245), (3.75, 0.0, -1.245), (3.75, -0.35, -0.8448), (3.75, 0.0, -0.8448), (1.41, -1.05, -1.245), (1.41, 0.0, -1.245), (2.05, -1.05, -0.8448), (1.41, 0.0, -0.8448), (1.41, -1.05, -0.8448)], [], [(3, 2, 4), (3, 1, 2), (0, 7, 9, 5), (6, 2, 1, 5), (8, 9, 7), (9, 8, 6, 5), (1, 0, 5), (3, 4, 8, 7), (8, 4, 2, 6), (1, 3, 7, 0)])
me_marble01_045.polygons.foreach_set('use_smooth', [True] * 10)
me_marble01_045.polygons.foreach_set('material_index', [0, 0, 2, 0, 2, 2, 0, 0, 0, 0])
_ca = me_marble01_045.color_attributes.new('Col', 'BYTE_COLOR', 'CORNER')
_ca.data.foreach_set('color', [1.0, 1.0, 1.0, 1.0, 1.0, 1.0, 1.0, 1.0, 1.0, 1.0, 1.0, 1.0, 1.0, 1.0, 1.0, 1.0, 1.0, 1.0, 1.0, 1.0, 1.0, 1.0, 1.0, 1.0, 1.0, 1.0, 1.0, 1.0, 1.0, 1.0, 1.0, 1.0, 1.0, 1.0, 1.0, 1.0, 1.0, 1.0, 1.0, 1.0, 1.0, 1.0, 1.0, 1.0, 1.0, 1.0, 1.0, 1.0, 1.0, 1.0, 1.0, 1.0, 1.0, 1.0, 1.0, 1.0, 1.0, 1.0, 1.0, 1.0, 1.0, 1.0, 1.0, 1.0, 1.0, 1.0, 1.0, 1.0, 1.0, 1.0, 1.0, 1.0, 1.0, 1.0, 1.0, 1.0, 1.0, 1.0, 1.0, 1.0, 1.0, 1.0, 1.0, 1.0, 1.0, 1.0, 1.0, 1.0, 1.0, 1.0, 1.0, 1.0, 1.0, 1.0, 1.0, 1.0, 1.0, 1.0, 1.0, 1.0, 1.0, 1.0, 1.0, 1.0, 1.0, 1.0, 1.0, 1.0, 1.0, 1.0, 1.0, 1.0, 1.0, 1.0, 1.0, 1.0, 1.0, 1.0, 1.0, 1.0, 1.0, 1.0, 1.0, 1.0, 1.0, 1.0, 1.0, 1.0, 1.0, 1.0, 1.0, 1.0, 1.0, 1.0, 1.0, 1.0, 1.0, 1.0, 1.0, 1.0, 1.0, 1.0, 1.0, 1.0])
me_marble01_045.materials.append(mat_marble01)
me_marble01_045.materials.append(mat_marble03)
me_marble01_045.materials.append(mat_marble02)
me_marble01_045.use_remesh_preserve_volume = False
me_marble01_045.use_remesh_preserve_attributes = False
me_marble01_045.use_mirror_vertex_groups = False
me_marble01_045.update()
me_marble01_044 = bpy.data.meshes.new('marble01.044')
me_marble01_044.from_pydata([(-0.55, -9.44, 0.65), (-0.55, -9.44, -0.65), (0.55, -9.44, 0.65), (0.55, -9.44, -0.65), (0.1107, -12.1, -0.1328), (0.1107, -12.1, 0.1328), (1.519e-15, -12.4, 9.298e-32), (-0.1107, -12.1, -0.1328), (-0.1107, -12.1, 0.1328), (0.4695, -10.49, 0.5388), (0.4695, -10.49, -0.5388), (-0.4695, -10.49, 0.5388), (-0.4695, -10.49, -0.5388)], [], [(6, 4, 5), (4, 6, 7), (6, 8, 7), (6, 5, 8), (5, 9, 11, 8), (9, 2, 0, 11), (3, 2, 9, 10), (12, 10, 4, 7), (11, 0, 1, 12), (1, 3, 10, 12), (8, 11, 12, 7), (10, 9, 5, 4), (0, 2, 3, 1)])
me_marble01_044.polygons.foreach_set('use_smooth', [True] * 13)
me_marble01_044.polygons.foreach_set('material_index', [1, 1, 1, 1, 0, 1, 1, 0, 1, 1, 0, 0, 1])
_ca = me_marble01_044.color_attributes.new('Col', 'BYTE_COLOR', 'CORNER')
_ca.data.foreach_set('color', [1.0, 1.0, 1.0, 1.0, 1.0, 1.0, 1.0, 1.0, 1.0, 1.0, 1.0, 1.0, 1.0, 1.0, 1.0, 1.0, 1.0, 1.0, 1.0, 1.0, 1.0, 1.0, 1.0, 1.0, 1.0, 1.0, 1.0, 1.0, 1.0, 1.0, 1.0, 1.0, 1.0, 1.0, 1.0, 1.0, 1.0, 1.0, 1.0, 1.0, 1.0, 1.0, 1.0, 1.0, 1.0, 1.0, 1.0, 1.0, 1.0, 1.0, 1.0, 1.0, 1.0, 1.0, 1.0, 1.0, 1.0, 1.0, 1.0, 1.0, 1.0, 1.0, 1.0, 1.0, 1.0, 1.0, 1.0, 1.0, 1.0, 1.0, 1.0, 1.0, 1.0, 1.0, 1.0, 1.0, 1.0, 1.0, 1.0, 1.0, 1.0, 1.0, 1.0, 1.0, 1.0, 1.0, 1.0, 1.0, 1.0, 1.0, 1.0, 1.0, 1.0, 1.0, 1.0, 1.0, 1.0, 1.0, 1.0, 1.0, 1.0, 1.0, 1.0, 1.0, 1.0, 1.0, 1.0, 1.0, 1.0, 1.0, 1.0, 1.0, 1.0, 1.0, 1.0, 1.0, 1.0, 1.0, 1.0, 1.0, 1.0, 1.0, 1.0, 1.0, 1.0, 1.0, 1.0, 1.0, 1.0, 1.0, 1.0, 1.0, 1.0, 1.0, 1.0, 1.0, 1.0, 1.0, 1.0, 1.0, 1.0, 1.0, 1.0, 1.0, 1.0, 1.0, 1.0, 1.0, 1.0, 1.0, 1.0, 1.0, 1.0, 1.0, 1.0, 1.0, 1.0, 1.0, 1.0, 1.0, 1.0, 1.0, 1.0, 1.0, 1.0, 1.0, 1.0, 1.0, 1.0, 1.0, 1.0, 1.0, 1.0, 1.0, 1.0, 1.0, 1.0, 1.0, 1.0, 1.0, 1.0, 1.0, 1.0, 1.0, 1.0, 1.0, 1.0, 1.0, 1.0, 1.0, 1.0, 1.0])
me_marble01_044.materials.append(mat_marble01)
me_marble01_044.materials.append(mat_marble03)
me_marble01_044.materials.append(mat_marble02)
me_marble01_044.use_remesh_preserve_volume = False
me_marble01_044.use_remesh_preserve_attributes = False
me_marble01_044.use_mirror_vertex_groups = False
me_marble01_044.update()
me_marble01_043 = bpy.data.meshes.new('marble01.043')
me_marble01_043.from_pydata([(-1.9, -6.64, 2.0), (-1.9, -6.64, -2.0), (1.9, -6.64, -2.0), (1.9, -6.64, 2.0), (-1.876, -7.031, -0.5155), (1.876, -7.031, 0.5155), (-1.956, -6.755, -2.061), (-1.811, -7.184, 1.916), (1.811, -7.184, 1.916), (1.729, -7.463, -0.4922), (0.3689, -7.463, -1.835), (-0.3695, -7.463, -1.834), (-1.811, -7.184, -1.916), (-1.73, -7.462, -0.4914), (-1.796, -6.573, 1.896), (1.796, -6.573, 1.896), (1.796, -6.573, -1.896), (-1.796, -6.573, -1.896), (-1.45, -8.04, 1.55), (1.45, -8.04, 1.55), (1.45, -8.04, -1.55), (-1.45, -8.04, -1.55), (-0.75, -9.44, 0.85), (-0.75, -9.44, -0.85), (0.75, -9.44, 0.85), (0.75, -9.44, -0.85), (-1.876, -7.031, 0.5158), (-1.956, -6.755, 2.061), (-0.3925, -7.031, 1.981), (0.3928, -7.031, 1.981), (1.956, -6.755, 2.061), (1.876, -7.031, -0.5158), (1.956, -6.755, -2.061), (0.3925, -7.031, -1.981), (-0.3928, -7.031, -1.981), (-1.729, -7.463, 0.4922), (-0.3689, -7.463, 1.835), (0.3695, -7.463, 1.834), (1.73, -7.462, 0.4914), (1.811, -7.184, -1.916)], [], [(2, 16, 3), (39, 9, 20), (14, 0, 3), (10, 39, 20), (15, 14, 3), (22, 18, 21, 23), (1, 0, 14), (17, 1, 14), (34, 33, 10, 11), (1, 16, 2), (27, 30, 3, 0), (34, 6, 32), (33, 34, 32), (13, 18, 35), (35, 7, 27, 26), (13, 4, 6, 12), (11, 12, 6, 34), (19, 36, 18, 24), (20, 9, 38), (19, 20, 38), (19, 38, 8), (19, 8, 37), (36, 19, 37), (16, 17, 14, 15), (21, 13, 12), (9, 39, 32, 31), (21, 12, 11), (6, 26, 27), (2, 3, 30, 32), (20, 19, 24, 25), (28, 29, 27), (13, 21, 18), (21, 11, 10), (10, 33, 32, 39), (16, 15, 3), (13, 35, 26, 4), (36, 37, 29), (36, 29, 28), (25, 24, 22, 23), (27, 29, 30), (25, 23, 21), (31, 5, 38, 9), (31, 32, 30), (21, 10, 20, 25), (38, 5, 30, 8), (1, 6, 27, 0), (2, 32, 6, 1), (5, 31, 30), (36, 28, 27, 7), (18, 22, 24), (4, 26, 6), (37, 8, 30, 29), (1, 17, 16), (35, 18, 7), (18, 36, 7)])
me_marble01_043.polygons.foreach_set('use_smooth', [True] * 55)
me_marble01_043.polygons.foreach_set('material_index', [2, 0, 2, 0, 2, 0, 2, 2, 0, 2, 0, 0, 0, 0, 0, 2, 2, 0, 0, 0, 0, 0, 0, 0, 2, 0, 2, 0, 0, 0, 0, 0, 2, 0, 2, 0, 0, 0, 0, 0, 0, 0, 0, 0, 0, 0, 0, 0, 0, 0, 2, 0, 2, 0, 0])
_ca = me_marble01_043.color_attributes.new('Col', 'BYTE_COLOR', 'CORNER')
_ca.data.foreach_set('color', [1.0, 1.0, 1.0, 1.0, 1.0, 1.0, 1.0, 1.0, 1.0, 1.0, 1.0, 1.0, 1.0, 1.0, 1.0, 1.0, 1.0, 1.0, 1.0, 1.0, 1.0, 1.0, 1.0, 1.0, 1.0, 1.0, 1.0, 1.0, 1.0, 1.0, 1.0, 1.0, 1.0, 1.0, 1.0, 1.0, 1.0, 1.0, 1.0, 1.0, 1.0, 1.0, 1.0, 1.0, 1.0, 1.0, 1.0, 1.0, 1.0, 1.0, 1.0, 1.0, 1.0, 1.0, 1.0, 1.0, 1.0, 1.0, 1.0, 1.0, 1.0, 1.0, 1.0, 1.0, 1.0, 1.0, 1.0, 1.0, 1.0, 1.0, 1.0, 1.0, 1.0, 1.0, 1.0, 1.0, 1.0, 1.0, 1.0, 1.0, 1.0, 1.0, 1.0, 1.0, 1.0, 1.0, 1.0, 1.0, 1.0, 1.0, 1.0, 1.0, 1.0, 1.0, 1.0, 1.0, 1.0, 1.0, 1.0, 1.0, 1.0, 1.0, 1.0, 1.0, 1.0, 1.0, 1.0, 1.0, 1.0, 1.0, 1.0, 1.0, 1.0, 1.0, 1.0, 1.0, 1.0, 1.0, 1.0, 1.0, 1.0, 1.0, 1.0, 1.0, 1.0, 1.0, 1.0, 1.0, 1.0, 1.0, 1.0, 1.0, 1.0, 1.0, 1.0, 1.0, 1.0, 1.0, 1.0, 1.0, 1.0, 1.0, 1.0, 1.0, 1.0, 1.0, 1.0, 1.0, 1.0, 1.0, 1.0, 1.0, 1.0, 1.0, 1.0, 1.0, 1.0, 1.0, 1.0, 1.0, 1.0, 1.0, 1.0, 1.0, 1.0, 1.0, 1.0, 1.0, 1.0, 1.0, 1.0, 1.0, 1.0, 1.0, 1.0, 1.0, 1.0, 1.0, 1.0, 1.0, 1.0, 1.0, 1.0, 1.0, 1.0, 1.0, 1.0, 1.0, 1.0, 1.0, 1.0, 1.0, 1.0, 1.0, 1.0, 1.0, 1.0, 1.0, 1.0, 1.0, 1.0, 1.0, 1.0, 1.0, 1.0, 1.0, 1.0, 1.0, 1.0, 1.0, 1.0, 1.0, 1.0, 1.0, 1.0, 1.0, 1.0, 1.0, 1.0, 1.0, 1.0, 1.0, 1.0, 1.0, 1.0, 1.0, 1.0, 1.0, 1.0, 1.0, 1.0, 1.0, 1.0, 1.0, 1.0, 1.0, 1.0, 1.0, 1.0, 1.0, 1.0, 1.0, 1.0, 1.0, 1.0, 1.0, 1.0, 1.0, 1.0, 1.0, 1.0, 1.0, 1.0, 1.0, 1.0, 1.0, 1.0, 1.0, 1.0, 1.0, 1.0, 1.0, 1.0, 1.0, 1.0, 1.0, 1.0, 1.0, 1.0, 1.0, 1.0, 1.0, 1.0, 1.0, 1.0, 1.0, 1.0, 1.0, 1.0, 1.0, 1.0, 1.0, 1.0, 1.0, 1.0, 1.0, 1.0, 1.0, 1.0, 1.0, 1.0, 1.0, 1.0, 1.0, 1.0, 1.0, 1.0, 1.0, 1.0, 1.0, 1.0, 1.0, 1.0, 1.0, 1.0, 1.0, 1.0, 1.0, 1.0, 1.0, 1.0, 1.0, 1.0, 1.0, 1.0, 1.0, 1.0, 1.0, 1.0, 1.0, 1.0, 1.0, 1.0, 1.0, 1.0, 1.0, 1.0, 1.0, 1.0, 1.0, 1.0, 1.0, 1.0, 1.0, 1.0, 1.0, 1.0, 1.0, 1.0, 1.0, 1.0, 1.0, 1.0, 1.0, 1.0, 1.0, 1.0, 1.0, 1.0, 1.0, 1.0, 1.0, 1.0, 1.0, 1.0, 1.0, 1.0, 1.0, 1.0, 1.0, 1.0, 1.0, 1.0, 1.0, 1.0, 1.0, 1.0, 1.0, 1.0, 1.0, 1.0, 1.0, 1.0, 1.0, 1.0, 1.0, 1.0, 1.0, 1.0, 1.0, 1.0, 1.0, 1.0, 1.0, 1.0, 1.0, 1.0, 1.0, 1.0, 1.0, 1.0, 1.0, 1.0, 1.0, 1.0, 1.0, 1.0, 1.0, 1.0, 1.0, 1.0, 1.0, 1.0, 1.0, 1.0, 1.0, 1.0, 1.0, 1.0, 1.0, 1.0, 1.0, 1.0, 1.0, 1.0, 1.0, 1.0, 1.0, 1.0, 1.0, 1.0, 1.0, 1.0, 1.0, 1.0, 1.0, 1.0, 1.0, 1.0, 1.0, 1.0, 1.0, 1.0, 1.0, 1.0, 1.0, 1.0, 1.0, 1.0, 1.0, 1.0, 1.0, 1.0, 1.0, 1.0, 1.0, 1.0, 1.0, 1.0, 1.0, 1.0, 1.0, 1.0, 1.0, 1.0, 1.0, 1.0, 1.0, 1.0, 1.0, 1.0, 1.0, 1.0, 1.0, 1.0, 1.0, 1.0, 1.0, 1.0, 1.0, 1.0, 1.0, 1.0, 1.0, 1.0, 1.0, 1.0, 1.0, 1.0, 1.0, 1.0, 1.0, 1.0, 1.0, 1.0, 1.0, 1.0, 1.0, 1.0, 1.0, 1.0, 1.0, 1.0, 1.0, 1.0, 1.0, 1.0, 1.0, 1.0, 1.0, 1.0, 1.0, 1.0, 1.0, 1.0, 1.0, 1.0, 1.0, 1.0, 1.0, 1.0, 1.0, 1.0, 1.0, 1.0, 1.0, 1.0, 1.0, 1.0, 1.0, 1.0, 1.0, 1.0, 1.0, 1.0, 1.0, 1.0, 1.0, 1.0, 1.0, 1.0, 1.0, 1.0, 1.0, 1.0, 1.0, 1.0, 1.0, 1.0, 1.0, 1.0, 1.0, 1.0, 1.0, 1.0, 1.0, 1.0, 1.0, 1.0, 1.0, 1.0, 1.0, 1.0, 1.0, 1.0, 1.0, 1.0, 1.0, 1.0, 1.0, 1.0, 1.0, 1.0, 1.0, 1.0, 1.0, 1.0, 1.0, 1.0, 1.0, 1.0, 1.0, 1.0, 1.0, 1.0, 1.0, 1.0, 1.0, 1.0, 1.0, 1.0, 1.0, 1.0, 1.0, 1.0, 1.0, 1.0, 1.0, 1.0, 1.0, 1.0, 1.0, 1.0, 1.0, 1.0, 1.0, 1.0, 1.0, 1.0, 1.0, 1.0, 1.0, 1.0, 1.0, 1.0, 1.0, 1.0, 1.0, 1.0, 1.0, 1.0, 1.0, 1.0, 1.0, 1.0, 1.0, 1.0, 1.0, 1.0, 1.0, 1.0, 1.0, 1.0, 1.0, 1.0, 1.0, 1.0, 1.0, 1.0, 1.0, 1.0, 1.0, 1.0, 1.0, 1.0, 1.0, 1.0, 1.0, 1.0, 1.0, 1.0, 1.0, 1.0, 1.0, 1.0, 1.0, 1.0, 1.0, 1.0, 1.0, 1.0, 1.0, 1.0, 1.0, 1.0, 1.0, 1.0, 1.0, 1.0, 1.0, 1.0, 1.0, 1.0, 1.0, 1.0, 1.0, 1.0, 1.0, 1.0, 1.0, 1.0, 1.0, 1.0, 1.0, 1.0, 1.0, 1.0, 1.0, 1.0, 1.0, 1.0, 1.0, 1.0, 1.0, 1.0, 1.0, 1.0, 1.0, 1.0, 1.0, 1.0, 1.0, 1.0, 1.0, 1.0, 1.0, 1.0, 1.0, 1.0, 1.0, 1.0, 1.0, 1.0, 1.0, 1.0, 1.0, 1.0, 1.0, 1.0, 1.0, 1.0, 1.0, 1.0, 1.0, 1.0, 1.0, 1.0, 1.0, 1.0, 1.0, 1.0, 1.0, 1.0, 1.0, 1.0, 1.0, 1.0, 1.0, 1.0, 1.0, 1.0, 1.0, 1.0, 1.0, 1.0, 1.0, 1.0, 1.0, 1.0, 1.0, 1.0, 1.0, 1.0, 1.0])
me_marble01_043.materials.append(mat_marble01)
me_marble01_043.materials.append(mat_marble03)
me_marble01_043.materials.append(mat_marble02)
me_marble01_043.use_remesh_preserve_volume = False
me_marble01_043.use_remesh_preserve_attributes = False
me_marble01_043.use_mirror_vertex_groups = False
me_marble01_043.update()
me_marble01_042 = bpy.data.meshes.new('marble01.042')
me_marble01_042.from_pydata([(1.9, -6.64, 2.0), (0.3636, -6.924, 1.921), (0.006718, -6.212, 1.093), (0.9512, -6.009, 1.032), (1.25, -3.77, 1.35), (0.0, -5.29, 2.342), (0.75, -3.77, 1.35), (0.75, -3.77, 2.342), (0.75, -4.39, 2.342), (2.146, -4.39, 2.246), (2.146, -3.77, 2.246), (2.206, -4.003, 1.344), (2.207, -4.39, 1.332), (2.205, -3.77, 1.352), (1.954, -6.15, 1.274), (1.861, -6.779, 1.254), (-0.01353, -5.274, 2.342), (-0.01362, -5.304, 1.35), (-0.01171, -4.656, 2.342), (-0.01515, -5.82, 1.285), (-0.0184, -6.924, 1.921), (-0.01171, -4.656, 1.35), (-0.01629, -6.207, 1.092)], [], [(0, 15, 14), (8, 9, 10), (8, 10, 7), (21, 18, 7, 6), (8, 7, 18), (8, 18, 16), (8, 16, 5), (10, 9, 12, 11), (19, 22, 20), (22, 15, 20), (21, 17, 18), (5, 0, 9, 8), (15, 1, 20), (1, 0, 20), (4, 13, 3), (13, 11, 3), (0, 5, 20), (5, 16, 20), (11, 12, 3), (12, 14, 3), (16, 18, 20), (18, 19, 20), (12, 9, 0, 14), (17, 22, 19), (18, 17, 19), (7, 4, 6), (13, 4, 7, 10), (3, 2, 22), (2, 15, 22), (17, 21, 22), (21, 6, 22), (10, 11, 13), (0, 1, 15), (2, 3, 15), (3, 14, 15), (3, 22, 6, 4)])
me_marble01_042.polygons.foreach_set('use_smooth', [True] * 36)
me_marble01_042.polygons.foreach_set('material_index', [1, 0, 0, 0, 0, 0, 0, 0, 2, 0, 0, 0, 1, 1, 0, 0, 0, 0, 0, 0, 0, 0, 0, 2, 0, 0, 0, 2, 2, 0, 0, 0, 1, 0, 1, 0])
_ca = me_marble01_042.color_attributes.new('Col', 'BYTE_COLOR', 'CORNER')
_ca.data.foreach_set('color', [1.0, 1.0, 1.0, 1.0, 1.0, 1.0, 1.0, 1.0, 1.0, 1.0, 1.0, 1.0, 1.0, 1.0, 1.0, 1.0, 1.0, 1.0, 1.0, 1.0, 1.0, 1.0, 1.0, 1.0, 1.0, 1.0, 1.0, 1.0, 1.0, 1.0, 1.0, 1.0, 1.0, 1.0, 1.0, 1.0, 1.0, 1.0, 1.0, 1.0, 1.0, 1.0, 1.0, 1.0, 1.0, 1.0, 1.0, 1.0, 1.0, 1.0, 1.0, 1.0, 1.0, 1.0, 1.0, 1.0, 1.0, 1.0, 1.0, 1.0, 1.0, 1.0, 1.0, 1.0, 1.0, 1.0, 1.0, 1.0, 1.0, 1.0, 1.0, 1.0, 1.0, 1.0, 1.0, 1.0, 1.0, 1.0, 1.0, 1.0, 1.0, 1.0, 1.0, 1.0, 1.0, 1.0, 1.0, 1.0, 1.0, 1.0, 1.0, 1.0, 1.0, 1.0, 1.0, 1.0, 1.0, 1.0, 1.0, 1.0, 1.0, 1.0, 1.0, 1.0, 1.0, 1.0, 1.0, 1.0, 1.0, 1.0, 1.0, 1.0, 1.0, 1.0, 1.0, 1.0, 1.0, 1.0, 1.0, 1.0, 1.0, 1.0, 1.0, 1.0, 1.0, 1.0, 1.0, 1.0, 1.0, 1.0, 1.0, 1.0, 1.0, 1.0, 1.0, 1.0, 1.0, 1.0, 1.0, 1.0, 1.0, 1.0, 1.0, 1.0, 1.0, 1.0, 1.0, 1.0, 1.0, 1.0, 1.0, 1.0, 1.0, 1.0, 1.0, 1.0, 1.0, 1.0, 1.0, 1.0, 1.0, 1.0, 1.0, 1.0, 1.0, 1.0, 1.0, 1.0, 1.0, 1.0, 1.0, 1.0, 1.0, 1.0, 1.0, 1.0, 1.0, 1.0, 1.0, 1.0, 1.0, 1.0, 1.0, 1.0, 1.0, 1.0, 1.0, 1.0, 1.0, 1.0, 1.0, 1.0, 1.0, 1.0, 1.0, 1.0, 1.0, 1.0, 1.0, 1.0, 1.0, 1.0, 1.0, 1.0, 1.0, 1.0, 1.0, 1.0, 1.0, 1.0, 1.0, 1.0, 1.0, 1.0, 1.0, 1.0, 1.0, 1.0, 1.0, 1.0, 1.0, 1.0, 1.0, 1.0, 1.0, 1.0, 1.0, 1.0, 1.0, 1.0, 1.0, 1.0, 1.0, 1.0, 1.0, 1.0, 1.0, 1.0, 1.0, 1.0, 1.0, 1.0, 1.0, 1.0, 1.0, 1.0, 1.0, 1.0, 1.0, 1.0, 1.0, 1.0, 1.0, 1.0, 1.0, 1.0, 1.0, 1.0, 1.0, 1.0, 1.0, 1.0, 1.0, 1.0, 1.0, 1.0, 1.0, 1.0, 1.0, 1.0, 1.0, 1.0, 1.0, 1.0, 1.0, 1.0, 1.0, 1.0, 1.0, 1.0, 1.0, 1.0, 1.0, 1.0, 1.0, 1.0, 1.0, 1.0, 1.0, 1.0, 1.0, 1.0, 1.0, 1.0, 1.0, 1.0, 1.0, 1.0, 1.0, 1.0, 1.0, 1.0, 1.0, 1.0, 1.0, 1.0, 1.0, 1.0, 1.0, 1.0, 1.0, 1.0, 1.0, 1.0, 1.0, 1.0, 1.0, 1.0, 1.0, 1.0, 1.0, 1.0, 1.0, 1.0, 1.0, 1.0, 1.0, 1.0, 1.0, 1.0, 1.0, 1.0, 1.0, 1.0, 1.0, 1.0, 1.0, 1.0, 1.0, 1.0, 1.0, 1.0, 1.0, 1.0, 1.0, 1.0, 1.0, 1.0, 1.0, 1.0, 1.0, 1.0, 1.0, 1.0, 1.0, 1.0, 1.0, 1.0, 1.0, 1.0, 1.0, 1.0, 1.0, 1.0, 1.0, 1.0, 1.0, 1.0, 1.0, 1.0, 1.0, 1.0, 1.0, 1.0, 1.0, 1.0, 1.0, 1.0, 1.0, 1.0, 1.0, 1.0, 1.0, 1.0, 1.0, 1.0, 1.0, 1.0, 1.0, 1.0, 1.0, 1.0, 1.0, 1.0, 1.0, 1.0, 1.0, 1.0, 1.0, 1.0, 1.0, 1.0, 1.0, 1.0, 1.0, 1.0, 1.0, 1.0, 1.0, 1.0, 1.0, 1.0, 1.0, 1.0, 1.0, 1.0, 1.0, 1.0, 1.0, 1.0, 1.0, 1.0, 1.0, 1.0, 1.0, 1.0, 1.0, 1.0, 1.0, 1.0, 1.0, 1.0, 1.0, 1.0, 1.0, 1.0, 1.0, 1.0, 1.0, 1.0, 1.0, 1.0, 1.0, 1.0, 1.0, 1.0, 1.0, 1.0, 1.0, 1.0, 1.0, 1.0, 1.0, 1.0, 1.0, 1.0])
me_marble01_042.materials.append(mat_marble01)
me_marble01_042.materials.append(mat_marble03)
me_marble01_042.materials.append(mat_marble02)
me_marble01_042.use_remesh_preserve_volume = False
me_marble01_042.use_remesh_preserve_attributes = False
me_marble01_042.use_mirror_vertex_groups = False
me_marble01_042.update()
me_marble01_041 = bpy.data.meshes.new('marble01.041')
me_marble01_041.from_pydata([(-1.821, -6.924, 0.4806), (-0.9479, -6.009, 1.035), (-1.003, -6.227, 0.006529), (-1.25, -3.77, 1.35), (-1.25, -4.67, 1.863e-09), (-1.25, -3.77, 0.8), (-2.242, -5.29, 1.863e-09), (-2.242, -4.67, 1.863e-09), (-2.242, -3.77, 0.8), (-2.242, -4.39, 0.8), (-1.954, -6.15, 1.274), (-2.205, -3.77, 1.352), (-1.218, -4.936, 1.314), (-1.25, -4.398, 1.331), (-2.207, -4.39, 1.332), (-1.861, -6.78, 1.254), (-2.05, -3.77, 1.352), (-1.821, -6.924, -0.01851), (-2.044, -5.332, -0.01227)], [], [(7, 6, 9), (7, 9, 8), (8, 5, 4, 7), (13, 12, 3), (18, 6, 7), (18, 17, 6), (12, 1, 3), (6, 17, 15, 10), (8, 11, 3, 5), (14, 15, 11), (15, 13, 11), (15, 12, 13), (2, 4, 5), (9, 14, 11, 8), (15, 1, 12), (1, 2, 5, 3), (6, 14, 9), (6, 10, 14), (10, 15, 14), (17, 18, 4, 2), (0, 2, 1, 15), (17, 0, 15), (0, 17, 2), (3, 11, 16), (11, 13, 16), (18, 7, 4), (13, 3, 16)])
me_marble01_041.polygons.foreach_set('use_smooth', [True] * 27)
me_marble01_041.polygons.foreach_set('material_index', [0, 0, 0, 0, 0, 1, 2, 0, 0, 0, 0, 0, 0, 0, 2, 0, 0, 0, 1, 1, 0, 1, 1, 0, 0, 0, 0])
_ca = me_marble01_041.color_attributes.new('Col', 'BYTE_COLOR', 'CORNER')
_ca.data.foreach_set('color', [1.0, 1.0, 1.0, 1.0, 1.0, 1.0, 1.0, 1.0, 1.0, 1.0, 1.0, 1.0, 1.0, 1.0, 1.0, 1.0, 1.0, 1.0, 1.0, 1.0, 1.0, 1.0, 1.0, 1.0, 1.0, 1.0, 1.0, 1.0, 1.0, 1.0, 1.0, 1.0, 1.0, 1.0, 1.0, 1.0, 1.0, 1.0, 1.0, 1.0, 1.0, 1.0, 1.0, 1.0, 1.0, 1.0, 1.0, 1.0, 1.0, 1.0, 1.0, 1.0, 1.0, 1.0, 1.0, 1.0, 1.0, 1.0, 1.0, 1.0, 1.0, 1.0, 1.0, 1.0, 1.0, 1.0, 1.0, 1.0, 1.0, 1.0, 1.0, 1.0, 1.0, 1.0, 1.0, 1.0, 1.0, 1.0, 1.0, 1.0, 1.0, 1.0, 1.0, 1.0, 1.0, 1.0, 1.0, 1.0, 1.0, 1.0, 1.0, 1.0, 1.0, 1.0, 1.0, 1.0, 1.0, 1.0, 1.0, 1.0, 1.0, 1.0, 1.0, 1.0, 1.0, 1.0, 1.0, 1.0, 1.0, 1.0, 1.0, 1.0, 1.0, 1.0, 1.0, 1.0, 1.0, 1.0, 1.0, 1.0, 1.0, 1.0, 1.0, 1.0, 1.0, 1.0, 1.0, 1.0, 1.0, 1.0, 1.0, 1.0, 1.0, 1.0, 1.0, 1.0, 1.0, 1.0, 1.0, 1.0, 1.0, 1.0, 1.0, 1.0, 1.0, 1.0, 1.0, 1.0, 1.0, 1.0, 1.0, 1.0, 1.0, 1.0, 1.0, 1.0, 1.0, 1.0, 1.0, 1.0, 1.0, 1.0, 1.0, 1.0, 1.0, 1.0, 1.0, 1.0, 1.0, 1.0, 1.0, 1.0, 1.0, 1.0, 1.0, 1.0, 1.0, 1.0, 1.0, 1.0, 1.0, 1.0, 1.0, 1.0, 1.0, 1.0, 1.0, 1.0, 1.0, 1.0, 1.0, 1.0, 1.0, 1.0, 1.0, 1.0, 1.0, 1.0, 1.0, 1.0, 1.0, 1.0, 1.0, 1.0, 1.0, 1.0, 1.0, 1.0, 1.0, 1.0, 1.0, 1.0, 1.0, 1.0, 1.0, 1.0, 1.0, 1.0, 1.0, 1.0, 1.0, 1.0, 1.0, 1.0, 1.0, 1.0, 1.0, 1.0, 1.0, 1.0, 1.0, 1.0, 1.0, 1.0, 1.0, 1.0, 1.0, 1.0, 1.0, 1.0, 1.0, 1.0, 1.0, 1.0, 1.0, 1.0, 1.0, 1.0, 1.0, 1.0, 1.0, 1.0, 1.0, 1.0, 1.0, 1.0, 1.0, 1.0, 1.0, 1.0, 1.0, 1.0, 1.0, 1.0, 1.0, 1.0, 1.0, 1.0, 1.0, 1.0, 1.0, 1.0, 1.0, 1.0, 1.0, 1.0, 1.0, 1.0, 1.0, 1.0, 1.0, 1.0, 1.0, 1.0, 1.0, 1.0, 1.0, 1.0, 1.0, 1.0, 1.0, 1.0, 1.0, 1.0, 1.0, 1.0, 1.0, 1.0, 1.0, 1.0, 1.0, 1.0, 1.0, 1.0, 1.0, 1.0, 1.0, 1.0, 1.0, 1.0, 1.0, 1.0, 1.0, 1.0, 1.0, 1.0, 1.0, 1.0, 1.0, 1.0, 1.0, 1.0, 1.0, 1.0, 1.0, 1.0, 1.0, 1.0, 1.0, 1.0, 1.0, 1.0, 1.0, 1.0, 1.0, 1.0, 1.0, 1.0, 1.0, 1.0, 1.0, 1.0, 1.0, 1.0, 1.0, 1.0, 1.0, 1.0, 1.0, 1.0, 1.0, 1.0])
me_marble01_041.materials.append(mat_marble01)
me_marble01_041.materials.append(mat_marble03)
me_marble01_041.materials.append(mat_marble02)
me_marble01_041.use_remesh_preserve_volume = False
me_marble01_041.use_remesh_preserve_attributes = False
me_marble01_041.use_mirror_vertex_groups = False
me_marble01_041.update()
me_marble01_040 = bpy.data.meshes.new('marble01.040')
me_marble01_040.from_pydata([(1.821, -6.924, 0.4803), (1.337, -4.461, 1.437), (0.9512, -6.009, 1.032), (1.003, -6.227, -0.006529), (1.408, -5.382, -0.01098), (1.25, -3.77, 1.35), (1.25, -4.42, 1.35), (1.25, -4.67, 0.0), (1.25, -3.77, 0.8), (2.242, -5.29, 0.0), (2.242, -4.67, 0.0), (2.242, -4.39, 0.8), (2.242, -3.77, 0.8), (2.206, -4.003, 1.344), (2.207, -4.39, 1.332), (2.205, -3.77, 1.352), (1.22, -4.931, 1.314), (1.954, -6.15, 1.274), (2.05, -3.77, 1.352), (1.861, -6.779, 1.254), (2.242, -5.284, -0.004907), (1.821, -6.924, -0.01478)], [], [(10, 9, 20), (13, 14, 11, 12), (15, 13, 12), (8, 12, 10, 7), (3, 0, 19, 2), (12, 18, 15), (4, 20, 21, 3), (2, 6, 5), (2, 16, 6), (2, 19, 16), (3, 2, 5, 8), (0, 21, 19), (9, 10, 12), (14, 13, 1), (9, 12, 11), (13, 15, 1), (21, 20, 9), (4, 7, 10, 20), (15, 18, 1), (18, 5, 1), (7, 3, 8), (5, 6, 1), (6, 16, 1), (16, 19, 1), (19, 17, 1), (3, 21, 0), (9, 17, 19, 21), (17, 14, 1), (12, 8, 5, 18), (17, 9, 14), (9, 11, 14), (4, 3, 7)])
me_marble01_040.polygons.foreach_set('use_smooth', [True] * 32)
me_marble01_040.polygons.foreach_set('material_index', [0, 0, 0, 0, 0, 0, 0, 0, 2, 2, 0, 1, 0, 0, 0, 0, 0, 0, 0, 0, 0, 0, 2, 2, 1, 1, 1, 0, 0, 0, 0, 2])
_ca = me_marble01_040.color_attributes.new('Col', 'BYTE_COLOR', 'CORNER')
_ca.data.foreach_set('color', [1.0, 1.0, 1.0, 1.0, 1.0, 1.0, 1.0, 1.0, 1.0, 1.0, 1.0, 1.0, 1.0, 1.0, 1.0, 1.0, 1.0, 1.0, 1.0, 1.0, 1.0, 1.0, 1.0, 1.0, 1.0, 1.0, 1.0, 1.0, 1.0, 1.0, 1.0, 1.0, 1.0, 1.0, 1.0, 1.0, 1.0, 1.0, 1.0, 1.0, 1.0, 1.0, 1.0, 1.0, 1.0, 1.0, 1.0, 1.0, 1.0, 1.0, 1.0, 1.0, 1.0, 1.0, 1.0, 1.0, 1.0, 1.0, 1.0, 1.0, 1.0, 1.0, 1.0, 1.0, 1.0, 1.0, 1.0, 1.0, 1.0, 1.0, 1.0, 1.0, 1.0, 1.0, 1.0, 1.0, 1.0, 1.0, 1.0, 1.0, 1.0, 1.0, 1.0, 1.0, 1.0, 1.0, 1.0, 1.0, 1.0, 1.0, 1.0, 1.0, 1.0, 1.0, 1.0, 1.0, 1.0, 1.0, 1.0, 1.0, 1.0, 1.0, 1.0, 1.0, 1.0, 1.0, 1.0, 1.0, 1.0, 1.0, 1.0, 1.0, 1.0, 1.0, 1.0, 1.0, 1.0, 1.0, 1.0, 1.0, 1.0, 1.0, 1.0, 1.0, 1.0, 1.0, 1.0, 1.0, 1.0, 1.0, 1.0, 1.0, 1.0, 1.0, 1.0, 1.0, 1.0, 1.0, 1.0, 1.0, 1.0, 1.0, 1.0, 1.0, 1.0, 1.0, 1.0, 1.0, 1.0, 1.0, 1.0, 1.0, 1.0, 1.0, 1.0, 1.0, 1.0, 1.0, 1.0, 1.0, 1.0, 1.0, 1.0, 1.0, 1.0, 1.0, 1.0, 1.0, 1.0, 1.0, 1.0, 1.0, 1.0, 1.0, 1.0, 1.0, 1.0, 1.0, 1.0, 1.0, 1.0, 1.0, 1.0, 1.0, 1.0, 1.0, 1.0, 1.0, 1.0, 1.0, 1.0, 1.0, 1.0, 1.0, 1.0, 1.0, 1.0, 1.0, 1.0, 1.0, 1.0, 1.0, 1.0, 1.0, 1.0, 1.0, 1.0, 1.0, 1.0, 1.0, 1.0, 1.0, 1.0, 1.0, 1.0, 1.0, 1.0, 1.0, 1.0, 1.0, 1.0, 1.0, 1.0, 1.0, 1.0, 1.0, 1.0, 1.0, 1.0, 1.0, 1.0, 1.0, 1.0, 1.0, 1.0, 1.0, 1.0, 1.0, 1.0, 1.0, 1.0, 1.0, 1.0, 1.0, 1.0, 1.0, 1.0, 1.0, 1.0, 1.0, 1.0, 1.0, 1.0, 1.0, 1.0, 1.0, 1.0, 1.0, 1.0, 1.0, 1.0, 1.0, 1.0, 1.0, 1.0, 1.0, 1.0, 1.0, 1.0, 1.0, 1.0, 1.0, 1.0, 1.0, 1.0, 1.0, 1.0, 1.0, 1.0, 1.0, 1.0, 1.0, 1.0, 1.0, 1.0, 1.0, 1.0, 1.0, 1.0, 1.0, 1.0, 1.0, 1.0, 1.0, 1.0, 1.0, 1.0, 1.0, 1.0, 1.0, 1.0, 1.0, 1.0, 1.0, 1.0, 1.0, 1.0, 1.0, 1.0, 1.0, 1.0, 1.0, 1.0, 1.0, 1.0, 1.0, 1.0, 1.0, 1.0, 1.0, 1.0, 1.0, 1.0, 1.0, 1.0, 1.0, 1.0, 1.0, 1.0, 1.0, 1.0, 1.0, 1.0, 1.0, 1.0, 1.0, 1.0, 1.0, 1.0, 1.0, 1.0, 1.0, 1.0, 1.0, 1.0, 1.0, 1.0, 1.0, 1.0, 1.0, 1.0, 1.0, 1.0, 1.0, 1.0, 1.0, 1.0, 1.0, 1.0, 1.0, 1.0, 1.0, 1.0, 1.0, 1.0, 1.0, 1.0, 1.0, 1.0, 1.0, 1.0, 1.0, 1.0, 1.0, 1.0, 1.0, 1.0, 1.0, 1.0, 1.0, 1.0, 1.0, 1.0, 1.0, 1.0, 1.0, 1.0, 1.0, 1.0, 1.0, 1.0, 1.0, 1.0, 1.0, 1.0, 1.0, 1.0, 1.0, 1.0, 1.0, 1.0, 1.0, 1.0, 1.0, 1.0, 1.0, 1.0, 1.0, 1.0, 1.0, 1.0, 1.0, 1.0, 1.0, 1.0, 1.0])
me_marble01_040.materials.append(mat_marble01)
me_marble01_040.materials.append(mat_marble03)
me_marble01_040.materials.append(mat_marble02)
me_marble01_040.use_remesh_preserve_volume = False
me_marble01_040.use_remesh_preserve_attributes = False
me_marble01_040.use_mirror_vertex_groups = False
me_marble01_040.update()
me_marble01_039 = bpy.data.meshes.new('marble01.039')
me_marble01_039.from_pydata([(-0.006718, -6.212, -1.093), (-0.9512, -6.009, -1.032), (-1.9, -6.64, -2.0), (-0.3636, -6.924, -1.921), (0.0, -4.67, -1.35), (0.0, -5.32, -1.35), (-0.75, -3.77, -1.35), (0.0, -5.29, -2.342), (0.0, -4.67, -2.342), (-0.75, -3.77, -2.342), (-0.75, -4.39, -2.342), (-2.146, -4.39, -2.246), (-2.146, -3.77, -2.246), (-1.862, -6.776, -1.271), (-2.205, -3.77, -1.349), (-2.206, -4.39, -1.333), (-1.953, -6.159, -1.287), (-2.05, -3.77, -1.349), (-0.0243, -6.924, -1.921)], [], [(2, 13, 16), (8, 10, 9), (8, 7, 10), (11, 12, 9, 10), (5, 4, 0), (4, 6, 0), (2, 16, 15, 11), (17, 12, 14), (1, 17, 14), (8, 9, 6, 4), (0, 18, 7, 5), (7, 18, 2), (18, 3, 2), (3, 13, 2), (13, 1, 16), (13, 18, 0, 1), (12, 11, 15, 14), (9, 12, 17, 6), (5, 7, 8, 4), (6, 17, 1, 0), (7, 2, 11, 10), (13, 3, 18), (16, 1, 15), (1, 14, 15)])
me_marble01_039.polygons.foreach_set('use_smooth', [True] * 24)
me_marble01_039.polygons.foreach_set('material_index', [1, 0, 0, 0, 0, 0, 1, 0, 0, 0, 0, 0, 1, 1, 1, 0, 0, 0, 0, 0, 0, 1, 0, 0])
_ca = me_marble01_039.color_attributes.new('Col', 'BYTE_COLOR', 'CORNER')
_ca.data.foreach_set('color', [1.0, 1.0, 1.0, 1.0, 1.0, 1.0, 1.0, 1.0, 1.0, 1.0, 1.0, 1.0, 1.0, 1.0, 1.0, 1.0, 1.0, 1.0, 1.0, 1.0, 1.0, 1.0, 1.0, 1.0, 1.0, 1.0, 1.0, 1.0, 1.0, 1.0, 1.0, 1.0, 1.0, 1.0, 1.0, 1.0, 1.0, 1.0, 1.0, 1.0, 1.0, 1.0, 1.0, 1.0, 1.0, 1.0, 1.0, 1.0, 1.0, 1.0, 1.0, 1.0, 1.0, 1.0, 1.0, 1.0, 1.0, 1.0, 1.0, 1.0, 1.0, 1.0, 1.0, 1.0, 1.0, 1.0, 1.0, 1.0, 1.0, 1.0, 1.0, 1.0, 1.0, 1.0, 1.0, 1.0, 1.0, 1.0, 1.0, 1.0, 1.0, 1.0, 1.0, 1.0, 1.0, 1.0, 1.0, 1.0, 1.0, 1.0, 1.0, 1.0, 1.0, 1.0, 1.0, 1.0, 1.0, 1.0, 1.0, 1.0, 1.0, 1.0, 1.0, 1.0, 1.0, 1.0, 1.0, 1.0, 1.0, 1.0, 1.0, 1.0, 1.0, 1.0, 1.0, 1.0, 1.0, 1.0, 1.0, 1.0, 1.0, 1.0, 1.0, 1.0, 1.0, 1.0, 1.0, 1.0, 1.0, 1.0, 1.0, 1.0, 1.0, 1.0, 1.0, 1.0, 1.0, 1.0, 1.0, 1.0, 1.0, 1.0, 1.0, 1.0, 1.0, 1.0, 1.0, 1.0, 1.0, 1.0, 1.0, 1.0, 1.0, 1.0, 1.0, 1.0, 1.0, 1.0, 1.0, 1.0, 1.0, 1.0, 1.0, 1.0, 1.0, 1.0, 1.0, 1.0, 1.0, 1.0, 1.0, 1.0, 1.0, 1.0, 1.0, 1.0, 1.0, 1.0, 1.0, 1.0, 1.0, 1.0, 1.0, 1.0, 1.0, 1.0, 1.0, 1.0, 1.0, 1.0, 1.0, 1.0, 1.0, 1.0, 1.0, 1.0, 1.0, 1.0, 1.0, 1.0, 1.0, 1.0, 1.0, 1.0, 1.0, 1.0, 1.0, 1.0, 1.0, 1.0, 1.0, 1.0, 1.0, 1.0, 1.0, 1.0, 1.0, 1.0, 1.0, 1.0, 1.0, 1.0, 1.0, 1.0, 1.0, 1.0, 1.0, 1.0, 1.0, 1.0, 1.0, 1.0, 1.0, 1.0, 1.0, 1.0, 1.0, 1.0, 1.0, 1.0, 1.0, 1.0, 1.0, 1.0, 1.0, 1.0, 1.0, 1.0, 1.0, 1.0, 1.0, 1.0, 1.0, 1.0, 1.0, 1.0, 1.0, 1.0, 1.0, 1.0, 1.0, 1.0, 1.0, 1.0, 1.0, 1.0, 1.0, 1.0, 1.0, 1.0, 1.0, 1.0, 1.0, 1.0, 1.0, 1.0, 1.0, 1.0, 1.0, 1.0, 1.0, 1.0, 1.0, 1.0, 1.0, 1.0, 1.0, 1.0, 1.0, 1.0, 1.0, 1.0, 1.0, 1.0, 1.0, 1.0, 1.0, 1.0, 1.0, 1.0, 1.0, 1.0, 1.0, 1.0, 1.0, 1.0, 1.0, 1.0, 1.0, 1.0, 1.0, 1.0, 1.0, 1.0, 1.0, 1.0, 1.0, 1.0, 1.0, 1.0, 1.0, 1.0, 1.0, 1.0, 1.0, 1.0, 1.0, 1.0])
me_marble01_039.materials.append(mat_marble01)
me_marble01_039.materials.append(mat_marble03)
me_marble01_039.materials.append(mat_marble02)
me_marble01_039.use_remesh_preserve_volume = False
me_marble01_039.use_remesh_preserve_attributes = False
me_marble01_039.use_mirror_vertex_groups = False
me_marble01_039.update()
me_marble01_038 = bpy.data.meshes.new('marble01.038')
me_marble01_038.from_pydata([(-0.006718, -6.212, -1.093), (1.9, -6.64, -2.0), (0.3632, -6.924, -1.921), (-0.01138, -5.382, -1.507), (0.9479, -6.009, -1.035), (0.0, -4.67, -1.35), (0.75, -3.77, -1.35), (0.0, -5.29, -2.342), (0.75, -4.39, -2.342), (0.75, -3.77, -2.342), (0.0, -4.67, -2.342), (2.146, -3.77, -2.246), (2.146, -4.39, -2.246), (1.862, -6.776, -1.271), (2.05, -3.77, -1.349), (1.953, -6.159, -1.287), (2.206, -4.39, -1.333), (2.205, -3.77, -1.349), (2.206, -4.159, -1.339), (-0.0243, -6.924, -1.921)], [], [(15, 13, 1), (11, 12, 8, 9), (0, 19, 13, 4), (14, 17, 11), (7, 1, 19), (17, 18, 12, 11), (13, 2, 1), (6, 0, 4, 14), (8, 12, 1, 7), (15, 4, 13), (6, 5, 0), (5, 3, 0), (5, 10, 3), (9, 6, 14, 11), (9, 8, 7), (9, 7, 10), (16, 4, 15), (9, 10, 5, 6), (16, 15, 1, 12), (1, 2, 19), (2, 13, 19), (18, 16, 12), (18, 4, 16), (0, 3, 19), (18, 17, 4), (17, 14, 4), (3, 10, 19), (10, 7, 19)])
me_marble01_038.polygons.foreach_set('use_smooth', [True] * 28)
me_marble01_038.polygons.foreach_set('material_index', [1, 0, 0, 0, 0, 0, 1, 0, 0, 1, 0, 0, 0, 0, 0, 0, 0, 0, 1, 1, 1, 0, 0, 0, 0, 0, 0, 0])
_ca = me_marble01_038.color_attributes.new('Col', 'BYTE_COLOR', 'CORNER')
_ca.data.foreach_set('color', [1.0, 1.0, 1.0, 1.0, 1.0, 1.0, 1.0, 1.0, 1.0, 1.0, 1.0, 1.0, 1.0, 1.0, 1.0, 1.0, 1.0, 1.0, 1.0, 1.0, 1.0, 1.0, 1.0, 1.0, 1.0, 1.0, 1.0, 1.0, 1.0, 1.0, 1.0, 1.0, 1.0, 1.0, 1.0, 1.0, 1.0, 1.0, 1.0, 1.0, 1.0, 1.0, 1.0, 1.0, 1.0, 1.0, 1.0, 1.0, 1.0, 1.0, 1.0, 1.0, 1.0, 1.0, 1.0, 1.0, 1.0, 1.0, 1.0, 1.0, 1.0, 1.0, 1.0, 1.0, 1.0, 1.0, 1.0, 1.0, 1.0, 1.0, 1.0, 1.0, 1.0, 1.0, 1.0, 1.0, 1.0, 1.0, 1.0, 1.0, 1.0, 1.0, 1.0, 1.0, 1.0, 1.0, 1.0, 1.0, 1.0, 1.0, 1.0, 1.0, 1.0, 1.0, 1.0, 1.0, 1.0, 1.0, 1.0, 1.0, 1.0, 1.0, 1.0, 1.0, 1.0, 1.0, 1.0, 1.0, 1.0, 1.0, 1.0, 1.0, 1.0, 1.0, 1.0, 1.0, 1.0, 1.0, 1.0, 1.0, 1.0, 1.0, 1.0, 1.0, 1.0, 1.0, 1.0, 1.0, 1.0, 1.0, 1.0, 1.0, 1.0, 1.0, 1.0, 1.0, 1.0, 1.0, 1.0, 1.0, 1.0, 1.0, 1.0, 1.0, 1.0, 1.0, 1.0, 1.0, 1.0, 1.0, 1.0, 1.0, 1.0, 1.0, 1.0, 1.0, 1.0, 1.0, 1.0, 1.0, 1.0, 1.0, 1.0, 1.0, 1.0, 1.0, 1.0, 1.0, 1.0, 1.0, 1.0, 1.0, 1.0, 1.0, 1.0, 1.0, 1.0, 1.0, 1.0, 1.0, 1.0, 1.0, 1.0, 1.0, 1.0, 1.0, 1.0, 1.0, 1.0, 1.0, 1.0, 1.0, 1.0, 1.0, 1.0, 1.0, 1.0, 1.0, 1.0, 1.0, 1.0, 1.0, 1.0, 1.0, 1.0, 1.0, 1.0, 1.0, 1.0, 1.0, 1.0, 1.0, 1.0, 1.0, 1.0, 1.0, 1.0, 1.0, 1.0, 1.0, 1.0, 1.0, 1.0, 1.0, 1.0, 1.0, 1.0, 1.0, 1.0, 1.0, 1.0, 1.0, 1.0, 1.0, 1.0, 1.0, 1.0, 1.0, 1.0, 1.0, 1.0, 1.0, 1.0, 1.0, 1.0, 1.0, 1.0, 1.0, 1.0, 1.0, 1.0, 1.0, 1.0, 1.0, 1.0, 1.0, 1.0, 1.0, 1.0, 1.0, 1.0, 1.0, 1.0, 1.0, 1.0, 1.0, 1.0, 1.0, 1.0, 1.0, 1.0, 1.0, 1.0, 1.0, 1.0, 1.0, 1.0, 1.0, 1.0, 1.0, 1.0, 1.0, 1.0, 1.0, 1.0, 1.0, 1.0, 1.0, 1.0, 1.0, 1.0, 1.0, 1.0, 1.0, 1.0, 1.0, 1.0, 1.0, 1.0, 1.0, 1.0, 1.0, 1.0, 1.0, 1.0, 1.0, 1.0, 1.0, 1.0, 1.0, 1.0, 1.0, 1.0, 1.0, 1.0, 1.0, 1.0, 1.0, 1.0, 1.0, 1.0, 1.0, 1.0, 1.0, 1.0, 1.0, 1.0, 1.0, 1.0, 1.0, 1.0, 1.0, 1.0, 1.0, 1.0, 1.0, 1.0, 1.0, 1.0, 1.0, 1.0, 1.0, 1.0, 1.0, 1.0, 1.0, 1.0, 1.0, 1.0, 1.0, 1.0, 1.0, 1.0, 1.0, 1.0, 1.0, 1.0, 1.0, 1.0, 1.0, 1.0, 1.0, 1.0, 1.0, 1.0, 1.0, 1.0, 1.0])
me_marble01_038.materials.append(mat_marble01)
me_marble01_038.materials.append(mat_marble03)
me_marble01_038.materials.append(mat_marble02)
me_marble01_038.use_remesh_preserve_volume = False
me_marble01_038.use_remesh_preserve_attributes = False
me_marble01_038.use_mirror_vertex_groups = False
me_marble01_038.update()
me_marble01_037 = bpy.data.meshes.new('marble01.037')
me_marble01_037.from_pydata([(-1.821, -6.924, -0.4803), (-0.9512, -6.009, -1.032), (-1.408, -5.382, 0.01098), (-1.003, -6.227, 0.006529), (-1.25, -3.77, -1.35), (-1.25, -4.67, 1.863e-09), (-1.25, -3.77, -0.8), (-2.242, -5.29, 1.863e-09), (-2.242, -4.39, -0.8), (-2.242, -3.77, -0.8), (-2.242, -4.67, 1.863e-09), (-2.206, -4.003, -1.343), (-1.862, -6.776, -1.271), (-2.205, -3.77, -1.349), (-2.206, -4.39, -1.333), (-1.953, -6.159, -1.287), (-1.225, -4.91, -1.32), (-2.242, -4.659, -0.009631), (-1.821, -6.924, -0.01851), (-1.25, -4.659, -0.009631)], [], [(19, 6, 9, 17), (16, 4, 1), (7, 18, 3, 2), (10, 7, 2, 5), (10, 5, 19, 17), (3, 5, 2), (12, 1, 3, 0), (14, 4, 15), (4, 12, 15), (12, 18, 7, 15), (4, 16, 12), (9, 6, 4, 13), (18, 0, 3), (13, 11, 14), (6, 3, 1, 4), (11, 4, 14), (11, 13, 4), (6, 19, 3), (19, 5, 3), (9, 13, 14, 8), (17, 9, 8), (17, 8, 7), (17, 7, 10), (8, 14, 7), (14, 15, 7), (12, 0, 18), (12, 16, 1)])
me_marble01_037.polygons.foreach_set('use_smooth', [True] * 27)
me_marble01_037.polygons.foreach_set('material_index', [0, 2, 0, 0, 0, 2, 1, 0, 1, 0, 0, 0, 1, 0, 0, 0, 0, 0, 0, 0, 0, 0, 0, 0, 0, 1, 2])
_ca = me_marble01_037.color_attributes.new('Col', 'BYTE_COLOR', 'CORNER')
_ca.data.foreach_set('color', [1.0, 1.0, 1.0, 1.0, 1.0, 1.0, 1.0, 1.0, 1.0, 1.0, 1.0, 1.0, 1.0, 1.0, 1.0, 1.0, 1.0, 1.0, 1.0, 1.0, 1.0, 1.0, 1.0, 1.0, 1.0, 1.0, 1.0, 1.0, 1.0, 1.0, 1.0, 1.0, 1.0, 1.0, 1.0, 1.0, 1.0, 1.0, 1.0, 1.0, 1.0, 1.0, 1.0, 1.0, 1.0, 1.0, 1.0, 1.0, 1.0, 1.0, 1.0, 1.0, 1.0, 1.0, 1.0, 1.0, 1.0, 1.0, 1.0, 1.0, 1.0, 1.0, 1.0, 1.0, 1.0, 1.0, 1.0, 1.0, 1.0, 1.0, 1.0, 1.0, 1.0, 1.0, 1.0, 1.0, 1.0, 1.0, 1.0, 1.0, 1.0, 1.0, 1.0, 1.0, 1.0, 1.0, 1.0, 1.0, 1.0, 1.0, 1.0, 1.0, 1.0, 1.0, 1.0, 1.0, 1.0, 1.0, 1.0, 1.0, 1.0, 1.0, 1.0, 1.0, 1.0, 1.0, 1.0, 1.0, 1.0, 1.0, 1.0, 1.0, 1.0, 1.0, 1.0, 1.0, 1.0, 1.0, 1.0, 1.0, 1.0, 1.0, 1.0, 1.0, 1.0, 1.0, 1.0, 1.0, 1.0, 1.0, 1.0, 1.0, 1.0, 1.0, 1.0, 1.0, 1.0, 1.0, 1.0, 1.0, 1.0, 1.0, 1.0, 1.0, 1.0, 1.0, 1.0, 1.0, 1.0, 1.0, 1.0, 1.0, 1.0, 1.0, 1.0, 1.0, 1.0, 1.0, 1.0, 1.0, 1.0, 1.0, 1.0, 1.0, 1.0, 1.0, 1.0, 1.0, 1.0, 1.0, 1.0, 1.0, 1.0, 1.0, 1.0, 1.0, 1.0, 1.0, 1.0, 1.0, 1.0, 1.0, 1.0, 1.0, 1.0, 1.0, 1.0, 1.0, 1.0, 1.0, 1.0, 1.0, 1.0, 1.0, 1.0, 1.0, 1.0, 1.0, 1.0, 1.0, 1.0, 1.0, 1.0, 1.0, 1.0, 1.0, 1.0, 1.0, 1.0, 1.0, 1.0, 1.0, 1.0, 1.0, 1.0, 1.0, 1.0, 1.0, 1.0, 1.0, 1.0, 1.0, 1.0, 1.0, 1.0, 1.0, 1.0, 1.0, 1.0, 1.0, 1.0, 1.0, 1.0, 1.0, 1.0, 1.0, 1.0, 1.0, 1.0, 1.0, 1.0, 1.0, 1.0, 1.0, 1.0, 1.0, 1.0, 1.0, 1.0, 1.0, 1.0, 1.0, 1.0, 1.0, 1.0, 1.0, 1.0, 1.0, 1.0, 1.0, 1.0, 1.0, 1.0, 1.0, 1.0, 1.0, 1.0, 1.0, 1.0, 1.0, 1.0, 1.0, 1.0, 1.0, 1.0, 1.0, 1.0, 1.0, 1.0, 1.0, 1.0, 1.0, 1.0, 1.0, 1.0, 1.0, 1.0, 1.0, 1.0, 1.0, 1.0, 1.0, 1.0, 1.0, 1.0, 1.0, 1.0, 1.0, 1.0, 1.0, 1.0, 1.0, 1.0, 1.0, 1.0, 1.0, 1.0, 1.0, 1.0, 1.0, 1.0, 1.0, 1.0, 1.0, 1.0, 1.0, 1.0, 1.0, 1.0, 1.0, 1.0, 1.0, 1.0, 1.0, 1.0, 1.0, 1.0, 1.0, 1.0, 1.0, 1.0, 1.0, 1.0, 1.0, 1.0, 1.0, 1.0, 1.0, 1.0, 1.0, 1.0, 1.0, 1.0, 1.0, 1.0, 1.0, 1.0, 1.0, 1.0, 1.0, 1.0, 1.0, 1.0, 1.0, 1.0, 1.0, 1.0, 1.0, 1.0, 1.0])
me_marble01_037.materials.append(mat_marble01)
me_marble01_037.materials.append(mat_marble03)
me_marble01_037.materials.append(mat_marble02)
me_marble01_037.use_remesh_preserve_volume = False
me_marble01_037.use_remesh_preserve_attributes = False
me_marble01_037.use_mirror_vertex_groups = False
me_marble01_037.update()
me_marble01_036 = bpy.data.meshes.new('marble01.036')
me_marble01_036.from_pydata([(1.821, -6.924, -0.4806), (0.9479, -6.009, -1.035), (1.003, -6.227, -0.006529), (1.25, -3.77, -1.35), (1.25, -4.67, 0.0), (1.25, -3.77, -0.8), (2.242, -4.67, 0.0), (2.242, -3.77, -0.8), (2.242, -4.39, -0.8), (1.862, -6.776, -1.271), (1.953, -6.159, -1.287), (2.206, -4.39, -1.333), (1.223, -4.914, -1.319), (2.205, -3.77, -1.349), (2.206, -4.159, -1.339), (2.242, -5.284, -0.004907), (1.821, -6.924, -0.01478)], [], [(8, 11, 14), (7, 8, 14, 13), (4, 6, 7, 5), (3, 14, 9), (14, 11, 9), (11, 10, 9), (3, 1, 2, 5), (14, 3, 13), (16, 15, 6), (15, 8, 7), (15, 7, 6), (5, 7, 13, 3), (5, 2, 4), (2, 16, 6, 4), (0, 16, 2), (9, 10, 15, 16), (0, 9, 16), (10, 11, 15), (11, 8, 15), (9, 0, 2, 1), (12, 9, 1), (3, 12, 1), (12, 3, 9)])
me_marble01_036.polygons.foreach_set('use_smooth', [True] * 23)
me_marble01_036.polygons.foreach_set('material_index', [0, 0, 0, 0, 0, 1, 0, 0, 0, 0, 0, 0, 0, 0, 1, 1, 1, 0, 0, 1, 2, 2, 0])
_ca = me_marble01_036.color_attributes.new('Col', 'BYTE_COLOR', 'CORNER')
_ca.data.foreach_set('color', [1.0, 1.0, 1.0, 1.0, 1.0, 1.0, 1.0, 1.0, 1.0, 1.0, 1.0, 1.0, 1.0, 1.0, 1.0, 1.0, 1.0, 1.0, 1.0, 1.0, 1.0, 1.0, 1.0, 1.0, 1.0, 1.0, 1.0, 1.0, 1.0, 1.0, 1.0, 1.0, 1.0, 1.0, 1.0, 1.0, 1.0, 1.0, 1.0, 1.0, 1.0, 1.0, 1.0, 1.0, 1.0, 1.0, 1.0, 1.0, 1.0, 1.0, 1.0, 1.0, 1.0, 1.0, 1.0, 1.0, 1.0, 1.0, 1.0, 1.0, 1.0, 1.0, 1.0, 1.0, 1.0, 1.0, 1.0, 1.0, 1.0, 1.0, 1.0, 1.0, 1.0, 1.0, 1.0, 1.0, 1.0, 1.0, 1.0, 1.0, 1.0, 1.0, 1.0, 1.0, 1.0, 1.0, 1.0, 1.0, 1.0, 1.0, 1.0, 1.0, 1.0, 1.0, 1.0, 1.0, 1.0, 1.0, 1.0, 1.0, 1.0, 1.0, 1.0, 1.0, 1.0, 1.0, 1.0, 1.0, 1.0, 1.0, 1.0, 1.0, 1.0, 1.0, 1.0, 1.0, 1.0, 1.0, 1.0, 1.0, 1.0, 1.0, 1.0, 1.0, 1.0, 1.0, 1.0, 1.0, 1.0, 1.0, 1.0, 1.0, 1.0, 1.0, 1.0, 1.0, 1.0, 1.0, 1.0, 1.0, 1.0, 1.0, 1.0, 1.0, 1.0, 1.0, 1.0, 1.0, 1.0, 1.0, 1.0, 1.0, 1.0, 1.0, 1.0, 1.0, 1.0, 1.0, 1.0, 1.0, 1.0, 1.0, 1.0, 1.0, 1.0, 1.0, 1.0, 1.0, 1.0, 1.0, 1.0, 1.0, 1.0, 1.0, 1.0, 1.0, 1.0, 1.0, 1.0, 1.0, 1.0, 1.0, 1.0, 1.0, 1.0, 1.0, 1.0, 1.0, 1.0, 1.0, 1.0, 1.0, 1.0, 1.0, 1.0, 1.0, 1.0, 1.0, 1.0, 1.0, 1.0, 1.0, 1.0, 1.0, 1.0, 1.0, 1.0, 1.0, 1.0, 1.0, 1.0, 1.0, 1.0, 1.0, 1.0, 1.0, 1.0, 1.0, 1.0, 1.0, 1.0, 1.0, 1.0, 1.0, 1.0, 1.0, 1.0, 1.0, 1.0, 1.0, 1.0, 1.0, 1.0, 1.0, 1.0, 1.0, 1.0, 1.0, 1.0, 1.0, 1.0, 1.0, 1.0, 1.0, 1.0, 1.0, 1.0, 1.0, 1.0, 1.0, 1.0, 1.0, 1.0, 1.0, 1.0, 1.0, 1.0, 1.0, 1.0, 1.0, 1.0, 1.0, 1.0, 1.0, 1.0, 1.0, 1.0, 1.0, 1.0, 1.0, 1.0, 1.0, 1.0, 1.0, 1.0, 1.0, 1.0, 1.0, 1.0, 1.0, 1.0, 1.0, 1.0, 1.0, 1.0, 1.0, 1.0, 1.0, 1.0, 1.0, 1.0, 1.0, 1.0, 1.0, 1.0, 1.0, 1.0, 1.0, 1.0, 1.0, 1.0, 1.0, 1.0, 1.0])
me_marble01_036.materials.append(mat_marble01)
me_marble01_036.materials.append(mat_marble03)
me_marble01_036.materials.append(mat_marble02)
me_marble01_036.use_remesh_preserve_volume = False
me_marble01_036.use_remesh_preserve_attributes = False
me_marble01_036.use_mirror_vertex_groups = False
me_marble01_036.update()
me_marble01_035 = bpy.data.meshes.new('marble01.035')
me_marble01_035.from_pydata([(-1.9, -6.64, 2.0), (-0.3632, -6.924, 1.921), (-0.9479, -6.009, 1.035), (-0.75, -3.77, 1.35), (-0.75, -3.77, 2.342), (-2.146, -3.77, 2.246), (-2.146, -4.39, 2.246), (-2.205, -3.77, 1.352), (-2.207, -4.39, 1.332), (-1.861, -6.78, 1.254), (-0.01353, -5.274, 2.342), (-0.01171, -4.656, 2.342), (-0.0184, -6.924, 1.921), (-0.01171, -4.656, 1.35), (-0.01629, -6.207, 1.092)], [], [(10, 11, 4, 5, 6), (13, 11, 10, 12, 14), (3, 13, 14), (0, 6, 8, 9), (3, 4, 11, 13), (12, 9, 2, 14), (12, 1, 9), (9, 8, 7, 2), (2, 7, 3, 14), (10, 6, 0), (9, 1, 0), (4, 3, 7, 5), (12, 10, 0, 1), (5, 7, 8, 6)])
me_marble01_035.polygons.foreach_set('use_smooth', [True] * 14)
me_marble01_035.polygons.foreach_set('material_index', [0, 0, 0, 1, 0, 0, 1, 0, 0, 0, 1, 0, 0, 0])
_ca = me_marble01_035.color_attributes.new('Col', 'BYTE_COLOR', 'CORNER')
_ca.data.foreach_set('color', [1.0, 1.0, 1.0, 1.0, 1.0, 1.0, 1.0, 1.0, 1.0, 1.0, 1.0, 1.0, 1.0, 1.0, 1.0, 1.0, 1.0, 1.0, 1.0, 1.0, 1.0, 1.0, 1.0, 1.0, 1.0, 1.0, 1.0, 1.0, 1.0, 1.0, 1.0, 1.0, 1.0, 1.0, 1.0, 1.0, 1.0, 1.0, 1.0, 1.0, 1.0, 1.0, 1.0, 1.0, 1.0, 1.0, 1.0, 1.0, 1.0, 1.0, 1.0, 1.0, 1.0, 1.0, 1.0, 1.0, 1.0, 1.0, 1.0, 1.0, 1.0, 1.0, 1.0, 1.0, 1.0, 1.0, 1.0, 1.0, 1.0, 1.0, 1.0, 1.0, 1.0, 1.0, 1.0, 1.0, 1.0, 1.0, 1.0, 1.0, 1.0, 1.0, 1.0, 1.0, 1.0, 1.0, 1.0, 1.0, 1.0, 1.0, 1.0, 1.0, 1.0, 1.0, 1.0, 1.0, 1.0, 1.0, 1.0, 1.0, 1.0, 1.0, 1.0, 1.0, 1.0, 1.0, 1.0, 1.0, 1.0, 1.0, 1.0, 1.0, 1.0, 1.0, 1.0, 1.0, 1.0, 1.0, 1.0, 1.0, 1.0, 1.0, 1.0, 1.0, 1.0, 1.0, 1.0, 1.0, 1.0, 1.0, 1.0, 1.0, 1.0, 1.0, 1.0, 1.0, 1.0, 1.0, 1.0, 1.0, 1.0, 1.0, 1.0, 1.0, 1.0, 1.0, 1.0, 1.0, 1.0, 1.0, 1.0, 1.0, 1.0, 1.0, 1.0, 1.0, 1.0, 1.0, 1.0, 1.0, 1.0, 1.0, 1.0, 1.0, 1.0, 1.0, 1.0, 1.0, 1.0, 1.0, 1.0, 1.0, 1.0, 1.0, 1.0, 1.0, 1.0, 1.0, 1.0, 1.0, 1.0, 1.0, 1.0, 1.0, 1.0, 1.0, 1.0, 1.0, 1.0, 1.0, 1.0, 1.0, 1.0, 1.0, 1.0, 1.0, 1.0, 1.0, 1.0, 1.0, 1.0, 1.0, 1.0, 1.0, 1.0, 1.0, 1.0, 1.0, 1.0, 1.0, 1.0, 1.0, 1.0, 1.0, 1.0, 1.0])
me_marble01_035.materials.append(mat_marble01)
me_marble01_035.materials.append(mat_marble03)
me_marble01_035.materials.append(mat_marble02)
me_marble01_035.use_remesh_preserve_volume = False
me_marble01_035.use_remesh_preserve_attributes = False
me_marble01_035.use_mirror_vertex_groups = False
me_marble01_035.update()
me_marble01_024 = bpy.data.meshes.new('marble01.024')
me_marble01_024.from_pydata([(1.652, 0.01674, -2.148), (2.062, -1.083, -2.558), (1.652, -1.083, -2.148), (2.062, -1.083, -1.738), (2.473, -1.083, -2.148), (2.062, 0.01674, -2.558), (2.062, 0.01674, -1.738), (2.473, 0.01674, -2.148)], [], [(4, 1, 5, 7), (3, 2, 1, 4), (6, 3, 4, 7), (5, 0, 6, 7), (1, 2, 0, 5), (0, 2, 3, 6)])
me_marble01_024.polygons.foreach_set('use_smooth', [True] * 6)
_ca = me_marble01_024.color_attributes.new('Col', 'BYTE_COLOR', 'CORNER')
_ca.data.foreach_set('color', [1.0, 1.0, 1.0, 1.0, 1.0, 1.0, 1.0, 1.0, 1.0, 1.0, 1.0, 1.0, 1.0, 1.0, 1.0, 1.0, 1.0, 1.0, 1.0, 1.0, 1.0, 1.0, 1.0, 1.0, 1.0, 1.0, 1.0, 1.0, 1.0, 1.0, 1.0, 1.0, 1.0, 1.0, 1.0, 1.0, 1.0, 1.0, 1.0, 1.0, 1.0, 1.0, 1.0, 1.0, 1.0, 1.0, 1.0, 1.0, 1.0, 1.0, 1.0, 1.0, 1.0, 1.0, 1.0, 1.0, 1.0, 1.0, 1.0, 1.0, 1.0, 1.0, 1.0, 1.0, 1.0, 1.0, 1.0, 1.0, 1.0, 1.0, 1.0, 1.0, 1.0, 1.0, 1.0, 1.0, 1.0, 1.0, 1.0, 1.0, 1.0, 1.0, 1.0, 1.0, 1.0, 1.0, 1.0, 1.0, 1.0, 1.0, 1.0, 1.0, 1.0, 1.0, 1.0, 1.0])
me_marble01_024.materials.append(mat_marble01)
me_marble01_024.materials.append(mat_marble03)
me_marble01_024.materials.append(mat_marble02)
me_marble01_024.use_remesh_preserve_volume = False
me_marble01_024.use_remesh_preserve_attributes = False
me_marble01_024.use_mirror_vertex_groups = False
me_marble01_024.update()

# ---- objects
ob_marble01_025 = bpy.data.objects.new('marble01.025', me_marble01_059)
ob_marble01_024 = bpy.data.objects.new('marble01.024', me_marble01_058)
ob_marble01_023 = bpy.data.objects.new('marble01.023', me_marble01_057)
ob_marble01_022 = bpy.data.objects.new('marble01.022', me_marble01_056)
ob_marble01_021 = bpy.data.objects.new('marble01.021', me_marble01_055)
ob_marble01_020 = bpy.data.objects.new('marble01.020', me_marble01_054)
ob_marble01_018 = bpy.data.objects.new('marble01.018', me_marble01_053)
ob_marble01_017 = bpy.data.objects.new('marble01.017', me_marble01_052)
ob_marble01_016 = bpy.data.objects.new('marble01.016', me_marble01_051)
ob_marble01_015 = bpy.data.objects.new('marble01.015', me_marble01_050)
ob_marble01_014 = bpy.data.objects.new('marble01.014', me_marble01_049)
ob_marble01_013 = bpy.data.objects.new('marble01.013', me_marble01_048)
ob_marble01_012 = bpy.data.objects.new('marble01.012', me_marble01_047)
ob_marble01_011 = bpy.data.objects.new('marble01.011', me_marble01_046)
ob_marble01_010 = bpy.data.objects.new('marble01.010', me_marble01_045)
ob_marble01_009 = bpy.data.objects.new('marble01.009', me_marble01_044)
ob_marble01_008 = bpy.data.objects.new('marble01.008', me_marble01_043)
ob_marble01_007 = bpy.data.objects.new('marble01.007', me_marble01_042)
ob_marble01_006 = bpy.data.objects.new('marble01.006', me_marble01_041)
ob_marble01_005 = bpy.data.objects.new('marble01.005', me_marble01_040)
ob_marble01_004 = bpy.data.objects.new('marble01.004', me_marble01_039)
ob_marble01_003 = bpy.data.objects.new('marble01.003', me_marble01_038)
ob_marble01_002 = bpy.data.objects.new('marble01.002', me_marble01_037)
ob_marble01_001 = bpy.data.objects.new('marble01.001', me_marble01_036)
ob_marble01_000 = bpy.data.objects.new('marble01.000', me_marble01_035)
ob_marble01_019 = bpy.data.objects.new('marble01.019', me_marble01_024)

# ---- transforms, parenting, visibility, modifiers, constraints
ob_marble01_025.location = (0.0, 0.0, 0.0)
ob_marble01_025.rotation_euler = (-1.571, -0.0, 0.0)
ob_marble01_025.scale = (0.415, 0.415, 0.415)
ob_marble01_025.lineart.crease_threshold = 0.0
_m = ob_marble01_025.modifiers.new('Triangulate', 'TRIANGULATE')
_m = ob_marble01_025.modifiers.new('Triangulate.001', 'TRIANGULATE')
_m = ob_marble01_025.modifiers.new('Triangulate.002', 'TRIANGULATE')
ob_marble01_024.location = (0.0, 0.0, 0.0)
ob_marble01_024.rotation_euler = (-1.571, -0.0, 0.0)
ob_marble01_024.scale = (0.415, 0.415, 0.415)
ob_marble01_024.lineart.crease_threshold = 0.0
_m = ob_marble01_024.modifiers.new('Triangulate', 'TRIANGULATE')
_m = ob_marble01_024.modifiers.new('Triangulate.001', 'TRIANGULATE')
_m = ob_marble01_024.modifiers.new('Triangulate.002', 'TRIANGULATE')
ob_marble01_023.location = (0.0, 0.0, 0.0)
ob_marble01_023.rotation_euler = (-1.571, -0.0, 0.0)
ob_marble01_023.scale = (0.415, 0.415, 0.415)
ob_marble01_023.lineart.crease_threshold = 0.0
_m = ob_marble01_023.modifiers.new('Triangulate', 'TRIANGULATE')
_m = ob_marble01_023.modifiers.new('Triangulate.001', 'TRIANGULATE')
_m = ob_marble01_023.modifiers.new('Triangulate.002', 'TRIANGULATE')
ob_marble01_022.location = (0.0, 0.0, 0.0)
ob_marble01_022.rotation_euler = (-1.571, -0.0, 0.0)
ob_marble01_022.scale = (0.415, 0.415, 0.415)
ob_marble01_022.lineart.crease_threshold = 0.0
_m = ob_marble01_022.modifiers.new('Triangulate', 'TRIANGULATE')
_m = ob_marble01_022.modifiers.new('Triangulate.001', 'TRIANGULATE')
_m = ob_marble01_022.modifiers.new('Triangulate.002', 'TRIANGULATE')
ob_marble01_021.location = (0.0, 0.0, 0.0)
ob_marble01_021.rotation_euler = (-1.571, -0.0, 0.0)
ob_marble01_021.scale = (0.415, 0.415, 0.415)
ob_marble01_021.lineart.crease_threshold = 0.0
_m = ob_marble01_021.modifiers.new('Triangulate', 'TRIANGULATE')
_m = ob_marble01_021.modifiers.new('Triangulate.001', 'TRIANGULATE')
_m = ob_marble01_021.modifiers.new('Triangulate.002', 'TRIANGULATE')
ob_marble01_020.location = (0.0, 0.0, 0.0)
ob_marble01_020.rotation_euler = (-1.571, -0.0, 0.0)
ob_marble01_020.scale = (0.415, 0.415, 0.415)
ob_marble01_020.lineart.crease_threshold = 0.0
_m = ob_marble01_020.modifiers.new('Triangulate', 'TRIANGULATE')
_m = ob_marble01_020.modifiers.new('Triangulate.001', 'TRIANGULATE')
_m = ob_marble01_020.modifiers.new('Triangulate.002', 'TRIANGULATE')
ob_marble01_018.location = (0.0, 0.0, 0.0)
ob_marble01_018.rotation_euler = (-1.571, -0.0, 0.0)
ob_marble01_018.scale = (0.415, 0.415, 0.415)
ob_marble01_018.lineart.crease_threshold = 0.0
_m = ob_marble01_018.modifiers.new('Triangulate', 'TRIANGULATE')
_m = ob_marble01_018.modifiers.new('Triangulate.001', 'TRIANGULATE')
_m = ob_marble01_018.modifiers.new('Triangulate.002', 'TRIANGULATE')
ob_marble01_017.location = (0.0, 0.0, 0.0)
ob_marble01_017.rotation_euler = (-1.571, -0.0, 0.0)
ob_marble01_017.scale = (0.415, 0.415, 0.415)
ob_marble01_017.lineart.crease_threshold = 0.0
_m = ob_marble01_017.modifiers.new('Triangulate', 'TRIANGULATE')
_m = ob_marble01_017.modifiers.new('Triangulate.001', 'TRIANGULATE')
_m = ob_marble01_017.modifiers.new('Triangulate.002', 'TRIANGULATE')
ob_marble01_016.location = (0.0, 0.0, 0.0)
ob_marble01_016.rotation_euler = (-1.571, -0.0, 0.0)
ob_marble01_016.scale = (0.415, 0.415, 0.415)
ob_marble01_016.lineart.crease_threshold = 0.0
_m = ob_marble01_016.modifiers.new('Triangulate', 'TRIANGULATE')
_m = ob_marble01_016.modifiers.new('Triangulate.001', 'TRIANGULATE')
_m = ob_marble01_016.modifiers.new('Triangulate.002', 'TRIANGULATE')
ob_marble01_015.location = (0.0, 0.0, 0.0)
ob_marble01_015.rotation_euler = (-1.571, -0.0, 0.0)
ob_marble01_015.scale = (0.415, 0.415, 0.415)
ob_marble01_015.lineart.crease_threshold = 0.0
_m = ob_marble01_015.modifiers.new('Triangulate', 'TRIANGULATE')
_m = ob_marble01_015.modifiers.new('Triangulate.001', 'TRIANGULATE')
_m = ob_marble01_015.modifiers.new('Triangulate.002', 'TRIANGULATE')
ob_marble01_014.location = (0.0, 0.0, 0.0)
ob_marble01_014.rotation_euler = (-1.571, -0.0, 0.0)
ob_marble01_014.scale = (0.415, 0.415, 0.415)
ob_marble01_014.lineart.crease_threshold = 0.0
_m = ob_marble01_014.modifiers.new('Triangulate', 'TRIANGULATE')
_m = ob_marble01_014.modifiers.new('Triangulate.001', 'TRIANGULATE')
_m = ob_marble01_014.modifiers.new('Triangulate.002', 'TRIANGULATE')
ob_marble01_013.location = (0.0, 0.0, 0.0)
ob_marble01_013.rotation_euler = (-1.571, -0.0, 0.0)
ob_marble01_013.scale = (0.415, 0.415, 0.415)
ob_marble01_013.lineart.crease_threshold = 0.0
_m = ob_marble01_013.modifiers.new('Triangulate', 'TRIANGULATE')
_m = ob_marble01_013.modifiers.new('Triangulate.001', 'TRIANGULATE')
_m = ob_marble01_013.modifiers.new('Triangulate.002', 'TRIANGULATE')
ob_marble01_012.location = (0.0, 0.0, 0.0)
ob_marble01_012.rotation_euler = (-1.571, -0.0, 0.0)
ob_marble01_012.scale = (0.415, 0.415, 0.415)
ob_marble01_012.lineart.crease_threshold = 0.0
_m = ob_marble01_012.modifiers.new('Triangulate', 'TRIANGULATE')
_m = ob_marble01_012.modifiers.new('Triangulate.001', 'TRIANGULATE')
_m = ob_marble01_012.modifiers.new('Triangulate.002', 'TRIANGULATE')
ob_marble01_011.location = (0.0, 0.0, 0.0)
ob_marble01_011.rotation_euler = (-1.571, -0.0, 0.0)
ob_marble01_011.scale = (0.415, 0.415, 0.415)
ob_marble01_011.lineart.crease_threshold = 0.0
_m = ob_marble01_011.modifiers.new('Triangulate', 'TRIANGULATE')
_m = ob_marble01_011.modifiers.new('Triangulate.001', 'TRIANGULATE')
_m = ob_marble01_011.modifiers.new('Triangulate.002', 'TRIANGULATE')
ob_marble01_010.location = (0.0, 0.0, 0.0)
ob_marble01_010.rotation_euler = (-1.571, -0.0, 0.0)
ob_marble01_010.scale = (0.415, 0.415, 0.415)
ob_marble01_010.lineart.crease_threshold = 0.0
_m = ob_marble01_010.modifiers.new('Triangulate', 'TRIANGULATE')
_m = ob_marble01_010.modifiers.new('Triangulate.001', 'TRIANGULATE')
_m = ob_marble01_010.modifiers.new('Triangulate.002', 'TRIANGULATE')
ob_marble01_009.location = (0.0, 0.0, 0.0)
ob_marble01_009.rotation_euler = (-1.571, -0.0, 0.0)
ob_marble01_009.scale = (0.415, 0.415, 0.415)
ob_marble01_009.lineart.crease_threshold = 0.0
_m = ob_marble01_009.modifiers.new('Triangulate', 'TRIANGULATE')
_m = ob_marble01_009.modifiers.new('Triangulate.001', 'TRIANGULATE')
_m = ob_marble01_009.modifiers.new('Triangulate.002', 'TRIANGULATE')
ob_marble01_008.location = (0.0, 0.0, 0.0)
ob_marble01_008.rotation_euler = (-1.571, -0.0, 0.0)
ob_marble01_008.scale = (0.415, 0.415, 0.415)
ob_marble01_008.lineart.crease_threshold = 0.0
_m = ob_marble01_008.modifiers.new('Triangulate', 'TRIANGULATE')
_m = ob_marble01_008.modifiers.new('Triangulate.001', 'TRIANGULATE')
_m = ob_marble01_008.modifiers.new('Triangulate.002', 'TRIANGULATE')
ob_marble01_007.location = (0.0, 0.0, 0.0)
ob_marble01_007.rotation_euler = (-1.571, -0.0, 0.0)
ob_marble01_007.scale = (0.415, 0.415, 0.415)
ob_marble01_007.lineart.crease_threshold = 0.0
_m = ob_marble01_007.modifiers.new('Triangulate', 'TRIANGULATE')
_m = ob_marble01_007.modifiers.new('Triangulate.001', 'TRIANGULATE')
_m = ob_marble01_007.modifiers.new('Triangulate.002', 'TRIANGULATE')
ob_marble01_006.location = (0.0, 0.0, 0.0)
ob_marble01_006.rotation_euler = (-1.571, -0.0, 0.0)
ob_marble01_006.scale = (0.415, 0.415, 0.415)
ob_marble01_006.lineart.crease_threshold = 0.0
_m = ob_marble01_006.modifiers.new('Triangulate', 'TRIANGULATE')
_m = ob_marble01_006.modifiers.new('Triangulate.001', 'TRIANGULATE')
_m = ob_marble01_006.modifiers.new('Triangulate.002', 'TRIANGULATE')
ob_marble01_005.location = (0.0, 0.0, 0.0)
ob_marble01_005.rotation_euler = (-1.571, -0.0, 0.0)
ob_marble01_005.scale = (0.415, 0.415, 0.415)
ob_marble01_005.lineart.crease_threshold = 0.0
_m = ob_marble01_005.modifiers.new('Triangulate', 'TRIANGULATE')
_m = ob_marble01_005.modifiers.new('Triangulate.001', 'TRIANGULATE')
_m = ob_marble01_005.modifiers.new('Triangulate.002', 'TRIANGULATE')
ob_marble01_004.location = (0.0, 0.0, 0.0)
ob_marble01_004.rotation_euler = (-1.571, -0.0, 0.0)
ob_marble01_004.scale = (0.415, 0.415, 0.415)
ob_marble01_004.lineart.crease_threshold = 0.0
_m = ob_marble01_004.modifiers.new('Triangulate', 'TRIANGULATE')
_m = ob_marble01_004.modifiers.new('Triangulate.001', 'TRIANGULATE')
_m = ob_marble01_004.modifiers.new('Triangulate.002', 'TRIANGULATE')
ob_marble01_003.location = (0.0, 0.0, 0.0)
ob_marble01_003.rotation_euler = (-1.571, -0.0, 0.0)
ob_marble01_003.scale = (0.415, 0.415, 0.415)
ob_marble01_003.lineart.crease_threshold = 0.0
_m = ob_marble01_003.modifiers.new('Triangulate', 'TRIANGULATE')
_m = ob_marble01_003.modifiers.new('Triangulate.001', 'TRIANGULATE')
_m = ob_marble01_003.modifiers.new('Triangulate.002', 'TRIANGULATE')
ob_marble01_002.location = (0.0, 0.0, 0.0)
ob_marble01_002.rotation_euler = (-1.571, -0.0, 0.0)
ob_marble01_002.scale = (0.415, 0.415, 0.415)
ob_marble01_002.lineart.crease_threshold = 0.0
_m = ob_marble01_002.modifiers.new('Triangulate', 'TRIANGULATE')
_m = ob_marble01_002.modifiers.new('Triangulate.001', 'TRIANGULATE')
_m = ob_marble01_002.modifiers.new('Triangulate.002', 'TRIANGULATE')
ob_marble01_001.location = (0.0, 0.0, 0.0)
ob_marble01_001.rotation_euler = (-1.571, -0.0, 0.0)
ob_marble01_001.scale = (0.415, 0.415, 0.415)
ob_marble01_001.lineart.crease_threshold = 0.0
_m = ob_marble01_001.modifiers.new('Triangulate', 'TRIANGULATE')
_m = ob_marble01_001.modifiers.new('Triangulate.001', 'TRIANGULATE')
_m = ob_marble01_001.modifiers.new('Triangulate.002', 'TRIANGULATE')
ob_marble01_000.location = (0.0, 0.0, 0.0)
ob_marble01_000.rotation_euler = (-1.571, -0.0, 0.0)
ob_marble01_000.scale = (0.415, 0.415, 0.415)
ob_marble01_000.lineart.crease_threshold = 0.0
_m = ob_marble01_000.modifiers.new('Triangulate', 'TRIANGULATE')
_m = ob_marble01_000.modifiers.new('Triangulate.001', 'TRIANGULATE')
_m = ob_marble01_000.modifiers.new('Triangulate.002', 'TRIANGULATE')
ob_marble01_019.location = (0.0, 0.0, 0.0)
ob_marble01_019.rotation_euler = (-1.571, -0.0, 0.0)
ob_marble01_019.scale = (0.415, 0.415, 0.415)
ob_marble01_019.lineart.crease_threshold = 0.0
_m = ob_marble01_019.modifiers.new('Triangulate', 'TRIANGULATE')
_m = ob_marble01_019.modifiers.new('Triangulate.001', 'TRIANGULATE')
_m = ob_marble01_019.modifiers.new('Triangulate.002', 'TRIANGULATE')

# ---- collection membership
col_collection_1.objects.link(ob_marble01_025)
col_collection_1.objects.link(ob_marble01_024)
col_collection_1.objects.link(ob_marble01_023)
col_collection_1.objects.link(ob_marble01_022)
col_collection_1.objects.link(ob_marble01_021)
col_collection_1.objects.link(ob_marble01_020)
col_collection_1.objects.link(ob_marble01_018)
col_collection_1.objects.link(ob_marble01_017)
col_collection_1.objects.link(ob_marble01_016)
col_collection_1.objects.link(ob_marble01_015)
col_collection_1.objects.link(ob_marble01_014)
col_collection_1.objects.link(ob_marble01_013)
col_collection_1.objects.link(ob_marble01_012)
col_collection_1.objects.link(ob_marble01_011)
col_collection_1.objects.link(ob_marble01_010)
col_collection_1.objects.link(ob_marble01_009)
col_collection_1.objects.link(ob_marble01_008)
col_collection_1.objects.link(ob_marble01_007)
col_collection_1.objects.link(ob_marble01_006)
col_collection_1.objects.link(ob_marble01_005)
col_collection_1.objects.link(ob_marble01_004)
col_collection_1.objects.link(ob_marble01_003)
col_collection_1.objects.link(ob_marble01_002)
col_collection_1.objects.link(ob_marble01_001)
col_collection_1.objects.link(ob_marble01_000)
col_collection_1.objects.link(ob_marble01_019)

# ---- scene / render settings (as saved in the file)
scene.frame_start = 1; scene.frame_end = 250; scene.frame_set(1)
scene.render.engine = 'BLENDER_EEVEE_NEXT'
scene.render.resolution_percentage = 50
scene.render.dither_intensity = 0.0
scene.cycles.use_denoising = False
scene.cycles.samples = 128
scene.cycles.sampling_pattern = 'TABULATED_SOBOL'
scene.cycles.light_sampling_threshold = 0.0
scene.cycles.use_adaptive_sampling = False
scene.cycles.use_light_tree = False
scene.cycles.blur_glossy = 0.0
scene.cycles.sample_clamp_indirect = 0.0
scene.view_settings.view_transform = 'Standard'
bpy.context.view_layer.update()

# ---- added for rendering (the .blend has no active camera and no usable light): camera, sun
cam_auto = bpy.data.cameras.new('AutoCamera')
cam_auto.lens = 50.0
cam_auto.sensor_width = 36.0
cam_auto.clip_end = 1000.0
ob_auto_camera = bpy.data.objects.new('AutoCamera', cam_auto)
scene.collection.objects.link(ob_auto_camera)
ob_auto_camera.location = (7.84132, -7.94642, 7.86701)
ob_auto_camera.rotation_euler = (1.09748, -7.21219e-08, 0.694738)
scene.camera = ob_auto_camera
light_auto_sun = bpy.data.lights.new('AutoSun', 'SUN')
light_auto_sun.energy = 3.0
light_auto_sun.angle = 0.0523599
ob_auto_sun = bpy.data.objects.new('AutoSun', light_auto_sun)
scene.collection.objects.link(ob_auto_sun)
ob_auto_sun.rotation_euler = (0.872665, 0.174533, 0.523599)
bpy.context.view_layer.update()

